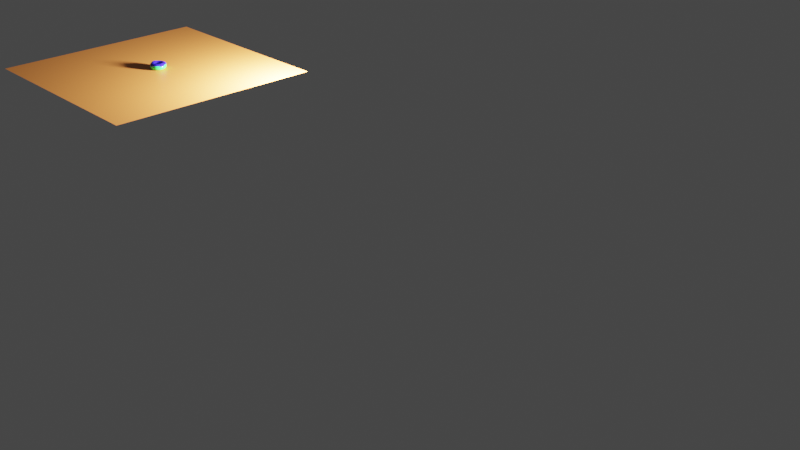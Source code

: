 # Source: donut1.blend  (saved by Blender 2.82.7; exported with 4.5.12 LTS)
import bpy
from mathutils import Matrix  # noqa: F401  (used for matrix-valued properties, if any)

bpy.ops.wm.read_factory_settings(use_empty=True)
scene = bpy.context.scene
scene.name = 'Scene'

# ---- collections
col_collection = bpy.data.collections.new('Collection'); scene.collection.children.link(col_collection)
col_archive = bpy.data.collections.new('archive'); scene.collection.children.link(col_archive)

# ---- materials (node trees are filled in below, after node groups)
mat_material_002 = bpy.data.materials.new('Material.002')
mat_material_002.use_transparent_shadow = False
mat_material_001 = bpy.data.materials.new('Material.001')
mat_material_001.use_transparent_shadow = False
mat_material_003 = bpy.data.materials.new('Material.003')
mat_material_003.use_transparent_shadow = False

# ---- material node trees
mat_material_002.use_nodes = True; mat_material_002.node_tree.nodes.clear()
_N = mat_material_002.node_tree.nodes; _L = mat_material_002.node_tree.links
n0 = _N.new('ShaderNodeOutputMaterial'); n0.name = 'Material Output'; n0.location = (300, 300)
n1 = _N.new('ShaderNodeBsdfPrincipled'); n1.name = 'Principled BSDF'; n1.location = (10, 300)
n1.distribution = 'GGX'
n1.subsurface_method = 'BURLEY'
n1.inputs[0].default_value = (0.03477, 0.8, 0.1058, 1.0)
n1.inputs[2].default_value = 0.2423
n1.inputs[3].default_value = 1.45
n1.inputs[27].default_value = (0.0, 0.0, 0.0, 1.0)
n1.inputs[28].default_value = 1.0
_L.new(n1.outputs[0], n0.inputs[0])
n0.is_active_output = True
mat_material_001.use_nodes = True; mat_material_001.node_tree.nodes.clear()
_N = mat_material_001.node_tree.nodes; _L = mat_material_001.node_tree.links
n0 = _N.new('ShaderNodeOutputMaterial'); n0.name = 'Material Output'; n0.location = (300, 300)
n1 = _N.new('ShaderNodeBsdfPrincipled'); n1.name = 'Principled BSDF'; n1.location = (10, 300)
n1.distribution = 'GGX'
n1.subsurface_method = 'BURLEY'
n1.inputs[2].default_value = 0.09794
n1.inputs[3].default_value = 1.45
n1.inputs[9].default_value = (10.7, 1.6, 0.2)
n1.inputs[13].default_value = 0.6959
n1.inputs[27].default_value = (0.0, 0.0, 0.0, 1.0)
n1.inputs[28].default_value = 1.0
n2 = _N.new('ShaderNodeRGB'); n2.name = 'RGB'; n2.location = (-190, 270)
n2.outputs[0].default_value = (0.02052, 0.01135, 0.5, 1.0)
n3 = _N.new('ShaderNodeTexSky'); n3.name = 'Sky Texture'; n3.location = (-190, 180)
n3.sky_type = 'HOSEK_WILKIE'
n3.sun_elevation = 1.571
_L.new(n1.outputs[0], n0.inputs[0])
_L.new(n2.outputs[0], n1.inputs[0])
n0.is_active_output = True
mat_material_003.use_nodes = True; mat_material_003.node_tree.nodes.clear()
_N = mat_material_003.node_tree.nodes; _L = mat_material_003.node_tree.links
n0 = _N.new('ShaderNodeOutputMaterial'); n0.name = 'Material Output'; n0.location = (300, 300)
n1 = _N.new('ShaderNodeBsdfPrincipled'); n1.name = 'Principled BSDF'; n1.location = (10, 300)
n1.distribution = 'GGX'
n1.subsurface_method = 'BURLEY'
n1.inputs[0].default_value = (0.8, 0.2517, 0.05331, 1.0)
n1.inputs[3].default_value = 1.45
n1.inputs[27].default_value = (0.0, 0.0, 0.0, 1.0)
n1.inputs[28].default_value = 1.0
n2 = _N.new('ShaderNodeTexBrick'); n2.name = 'Brick Texture'; n2.location = (-190, 180)
_L.new(n1.outputs[0], n0.inputs[0])
n0.is_active_output = True

# ---- world
world_world = bpy.data.worlds.new('World'); scene.world = world_world
world_world.use_nodes = True; world_world.node_tree.nodes.clear()
_N = world_world.node_tree.nodes; _L = world_world.node_tree.links
n0 = _N.new('ShaderNodeOutputWorld'); n0.name = 'World Output'; n0.location = (300, 300)
n1 = _N.new('ShaderNodeBackground'); n1.name = 'Background'; n1.location = (10, 300)
n1.inputs[0].default_value = (0.05088, 0.05088, 0.05088, 1.0)
_L.new(n1.outputs[0], n0.inputs[0])
n0.is_active_output = True
world_world.color = (0.05088, 0.05088, 0.05088)
world_world.use_sun_shadow = False
world_world.sun_shadow_jitter_overblur = 0.0

# ---- cameras
cam_camera = bpy.data.cameras.new('Camera')
cam_camera.clip_end = 100.0
cam_camera.ortho_scale = 7.314

# ---- lights
light_light = bpy.data.lights.new('Light', 'POINT')
light_light.transmission_factor = 0.0
light_light.energy = 1000.0
light_light.shadow_soft_size = 0.1
light_light.shadow_maximum_resolution = 0.006
light_light.use_absolute_resolution = True

# ---- meshes
me_torus_001 = bpy.data.meshes.new('Torus.001')
me_torus_001.from_pydata([(0.0563, -0.009103, 0.0192), (0.05089, -0.009139, 0.0357), (0.03511, -0.005229, 0.05032), (0.01949, -0.009239, 0.04587), (0.005498, -0.009264, 0.03565), (0.000196, -0.009254, 0.01914), (0.005609, -0.009216, 0.002639), (0.01967, -0.009166, -0.007551), (0.03701, -0.00912, -0.007535), (0.051, -0.009096, 0.002681), (0.05454, 0.007052, 0.0192), (0.04924, 0.005907, 0.0357), (0.03314, 0.005523, 0.04934), (0.01855, -0.0006755, 0.04587), (0.004879, -0.003598, 0.03566), (-0.0003021, -0.004696, 0.01914), (0.00499, -0.00355, 0.002644), (0.01873, -0.0005985, -0.007544), (0.03568, 0.003032, -0.007528), (0.04936, 0.005954, 0.002686), (0.05085, 0.02325, 0.0193), (0.0459, 0.02105, 0.0358), (0.03071, 0.01789, 0.04944), (0.01725, 0.008257, 0.04597), (0.003096, 0.001823, 0.03566), (-0.001736, -0.0003345, 0.01915), (0.003208, 0.001872, 0.002645), (0.01604, 0.007599, -0.007543), (0.03186, 0.01466, -0.007526), (0.04462, 0.02036, 0.002688), (0.04267, 0.03734, 0.01929), (0.03829, 0.03417, 0.03579), (0.02692, 0.02591, 0.04598), (0.01292, 0.01573, 0.04597), (0.001623, 0.007499, 0.03575), (-0.004043, 0.003639, 0.01914), (0.0003403, 0.006812, 0.002642), (0.0117, 0.01507, -0.007547), (0.02571, 0.02525, -0.007532), (0.037, 0.03348, 0.002681), (0.03175, 0.04943, 0.01926), (0.02812, 0.04543, 0.03577), (0.01871, 0.035, 0.04596), (0.007131, 0.02213, 0.04595), (-0.002205, 0.01174, 0.03574), (-0.005728, 0.007785, 0.01923), (-0.003487, 0.01105, 0.002632), (0.005917, 0.02148, -0.007562), (0.0175, 0.03435, -0.007554), (0.02684, 0.04474, 0.002654), (0.01858, 0.059, 0.01921), (0.01584, 0.05434, 0.03572), (0.008804, 0.0422, 0.04592), (0.0001457, 0.0272, 0.04592), (-0.006825, 0.01509, 0.03572), (-0.009444, 0.01048, 0.01922), (-0.008107, 0.0144, 0.002614), (-0.001068, 0.02655, -0.007588), (0.007591, 0.04154, -0.007591), (0.01456, 0.05365, 0.002608), (0.003713, 0.06562, 0.01914), (0.002001, 0.0605, 0.03565), (-0.002725, 0.04751, 0.04685), (-0.007732, 0.03071, 0.04589), (-0.01203, 0.01741, 0.0357), (-0.01364, 0.01235, 0.0192), (-0.01332, 0.01673, 0.002591), (-0.008946, 0.03006, -0.007624), (-0.003585, 0.04652, -0.007641), (0.0007183, 0.05982, 0.002545), (-0.01218, 0.069, 0.01906), (-0.01281, 0.06366, 0.03558), (-0.01432, 0.04972, 0.04581), (-0.01616, 0.03251, 0.04584), (-0.01761, 0.0186, 0.03567), (-0.01812, 0.01331, 0.01918), (-0.01889, 0.01791, 0.002562), (-0.01737, 0.03185, -0.007667), (-0.01554, 0.04906, -0.007702), (-0.01409, 0.06297, 0.00247), (-0.02842, 0.06901, 0.01897), (-0.02793, 0.06366, 0.03549), (-0.02653, 0.04972, 0.04574), (-0.02477, 0.03251, 0.04579), (-0.0233, 0.0186, 0.03564), (-0.0227, 0.01331, 0.01915), (-0.02458, 0.01792, 0.00253), (-0.02598, 0.03186, -0.007715), (-0.02775, 0.04907, -0.007771), (-0.02922, 0.06298, 0.002385), (-0.04429, 0.06563, 0.01887), (-0.04271, 0.06052, 0.0354), (-0.03847, 0.04719, 0.04566), (-0.03318, 0.03072, 0.04574), (-0.02886, 0.01742, 0.0356), (-0.02717, 0.01236, 0.01912), (-0.03015, 0.01673, 0.002495), (-0.03439, 0.03007, -0.007767), (-0.03968, 0.04653, -0.007844), (-0.044, 0.05983, 0.002294), (-0.0591, 0.05902, 0.01877), (-0.0565, 0.05436, 0.03531), (-0.04986, 0.04208, 0.045), (-0.04102, 0.02722, 0.04569), (-0.03405, 0.0151, 0.03557), (-0.03135, 0.01049, 0.01909), (-0.03534, 0.01441, 0.00246), (-0.04224, 0.02656, -0.00782), (-0.05082, 0.04156, -0.007918), (-0.05779, 0.05368, 0.002202), (-0.0722, 0.04947, 0.01868), (-0.0687, 0.04547, 0.03522), (-0.05971, 0.0349, 0.04492), (-0.04797, 0.02215, 0.04563), (-0.03865, 0.01175, 0.03553), (-0.03504, 0.007796, 0.01906), (-0.03993, 0.01106, 0.002425), (-0.04919, 0.0215, -0.007872), (-0.06067, 0.03437, -0.007991), (-0.06999, 0.04478, 0.002113), (-0.08302, 0.03739, 0.01859), (-0.07878, 0.03421, 0.03513), (-0.06784, 0.02581, 0.04485), (-0.0537, 0.01575, 0.04558), (-0.04244, 0.007515, 0.0355), (-0.03949, 0.003653, 0.01894), (-0.04372, 0.006828, 0.002392), (-0.05492, 0.01509, -0.00792), (-0.0688, 0.02529, -0.008058), (-0.08007, 0.03352, 0.002031), (-0.09247, 0.02257, 0.01841), (-0.08784, 0.02206, 0.03866), (-0.0739, 0.01523, 0.04479), (-0.05797, 0.008285, 0.04554), (-0.04666, 0.001842, 0.03537), (-0.04176, -0.0003195, 0.01892), (-0.04655, 0.00189, 0.002364), (-0.05919, 0.007627, -0.007963), (-0.07486, 0.0147, -0.008117), (-0.08758, 0.02041, 0.001958), (-0.09603, 0.007836, 0.01845), (-0.09246, 0.00765, 0.0386), (-0.07876, 0.002991, 0.04523), (-0.06355, 0.0003131, 0.04901), (-0.04839, -0.003581, 0.03535), (-0.04316, -0.004682, 0.0189), (-0.04829, -0.003533, 0.00234), (-0.06182, -0.0005725, -0.007998), (-0.07859, 0.003068, -0.008166), (-0.09219, 0.005999, 0.001898), (-0.09906, -0.009076, 0.0183), (-0.09537, -0.008153, 0.03846), (-0.08154, -0.008209, 0.0488), (-0.06441, -0.008262, 0.04898), (-0.04896, -0.009252, 0.03533), (-0.04366, -0.01071, 0.01692), (-0.04886, -0.009204, 0.002322), (-0.06268, -0.009147, -0.008025), (-0.07982, -0.009096, -0.008203), (-0.09371, -0.009069, 0.001853), (-0.0973, -0.02525, 0.01827), (-0.09373, -0.02322, 0.03843), (-0.08022, -0.02037, 0.04878), (-0.06348, -0.01684, 0.04896), (-0.04835, -0.01492, 0.03532), (-0.04312, -0.01381, 0.01887), (-0.04824, -0.01488, 0.00231), (-0.06175, -0.01772, -0.008042), (-0.07849, -0.02126, -0.008226), (-0.09207, -0.02414, 0.001825), (-0.09333, -0.03826, 0.01821), (-0.08855, -0.03613, 0.03476), (-0.0764, -0.032, 0.04879), (-0.06078, -0.02503, 0.04897), (-0.04656, -0.02034, 0.03532), (-0.04169, -0.01817, 0.01887), (-0.04646, -0.0203, 0.002309), (-0.05906, -0.02592, -0.008043), (-0.07467, -0.03289, -0.008223), (-0.08734, -0.03854, 0.001833), (-0.08515, -0.05233, 0.01826), (-0.08094, -0.04923, 0.03481), (-0.0698, -0.04109, 0.04515), (-0.05489, -0.03345, 0.04539), (-0.0437, -0.02527, 0.03533), (-0.03938, -0.02214, 0.01888), (-0.04359, -0.02523, 0.002324), (-0.05472, -0.03338, -0.008017), (-0.06853, -0.04346, -0.008187), (-0.07973, -0.05164, 0.001878), (-0.07424, -0.0644, 0.01832), (-0.07077, -0.06047, 0.03487), (-0.06159, -0.05016, 0.04519), (-0.05021, -0.0374, 0.04535), (-0.03987, -0.0295, 0.03536), (-0.0363, -0.02554, 0.0189), (-0.03976, -0.02946, 0.002347), (-0.04894, -0.03977, -0.007982), (-0.06032, -0.05254, -0.008139), (-0.06956, -0.06288, 0.001937), (-0.06106, -0.07394, 0.0184), (-0.05849, -0.06936, 0.03494), (-0.05168, -0.05734, 0.04525), (-0.04323, -0.04245, 0.0454), (-0.03525, -0.03285, 0.03539), (-0.03258, -0.02823, 0.01893), (-0.03514, -0.03281, 0.002375), (-0.04195, -0.04483, -0.00794), (-0.05041, -0.05971, -0.00808), (-0.05729, -0.07177, 0.002009), (-0.0462, -0.08054, 0.01848), (-0.04465, -0.07551, 0.03502), (-0.04051, -0.0623, 0.04532), (-0.03535, -0.04595, 0.04544), (-0.03004, -0.03516, 0.03542), (-0.02839, -0.03009, 0.01895), (-0.02993, -0.03512, 0.002407), (-0.03407, -0.04833, -0.007893), (-0.03923, -0.06468, -0.008013), (-0.04344, -0.07792, 0.00209), (-0.02998, -0.08213, 0.0186), (-0.02952, -0.07687, 0.03514), (-0.02823, -0.06305, 0.04542), (-0.02692, -0.04774, 0.0455), (-0.02561, -0.03537, 0.03342), (-0.02391, -0.03104, 0.01898), (-0.02436, -0.0363, 0.002442), (-0.02564, -0.05012, -0.007841), (-0.02728, -0.06722, -0.007942), (-0.02863, -0.08106, 0.002178), (-0.01374, -0.08213, 0.0187), (-0.0144, -0.07687, 0.03523), (-0.01606, -0.06451, 0.04354), (-0.01831, -0.04774, 0.04555), (-0.01992, -0.03536, 0.03346), (-0.01933, -0.03104, 0.01901), (-0.01866, -0.0363, 0.002478), (-0.01704, -0.05012, -0.007788), (-0.01506, -0.06721, -0.007868), (-0.0135, -0.08106, 0.00227), (0.002137, -0.07875, 0.0188), (0.000388, -0.07372, 0.03532), (-0.00413, -0.06197, 0.04361), (-0.009943, -0.04742, 0.04365), (-0.01321, -0.03516, 0.03553), (-0.01485, -0.03009, 0.01904), (-0.0131, -0.03512, 0.002513), (-0.008622, -0.04833, -0.007736), (-0.003129, -0.06467, -0.007794), (0.001281, -0.07791, 0.00236), (0.01695, -0.07214, 0.01889), (0.01418, -0.06756, 0.03541), (0.006687, -0.05879, 0.04366), (-0.002052, -0.04245, 0.04566), (-0.008017, -0.03285, 0.03556), (-0.01068, -0.02823, 0.01906), (-0.007909, -0.0328, 0.002546), (-0.000772, -0.04483, -0.007687), (0.008007, -0.05971, -0.007725), (0.01508, -0.07176, 0.002445), (0.02973, -0.06438, 0.01895), (0.02607, -0.06046, 0.03546), (0.01658, -0.05015, 0.04568), (0.00489, -0.03739, 0.0457), (-0.003426, -0.0295, 0.03559), (-0.006983, -0.02554, 0.01909), (-0.003317, -0.02946, 0.002576), (0.006172, -0.03977, -0.007643), (0.01786, -0.05253, -0.007663), (0.02728, -0.06286, 0.002522), (0.04055, -0.05231, 0.01902), (0.03614, -0.04922, 0.03553), (0.02471, -0.04107, 0.04573), (0.01173, -0.03344, 0.04581), (0.0003657, -0.02527, 0.03562), (-0.003933, -0.02213, 0.01911), (0.000475, -0.02522, 0.0026), (0.01191, -0.03337, -0.007605), (0.02599, -0.04345, -0.00761), (0.03735, -0.05162, 0.002587), (0.04861, -0.03825, 0.01907), (0.04365, -0.03612, 0.03558), (0.03188, -0.03295, 0.04585), (0.016, -0.02598, 0.04584), (0.003191, -0.02034, 0.03563), (-0.00166, -0.01817, 0.01912), (0.003301, -0.02029, 0.002619), (0.01618, -0.02591, -0.007577), (0.03205, -0.03288, -0.00757), (0.04486, -0.03852, 0.002637), (0.05467, -0.02525, 0.01918), (0.04937, -0.02418, 0.03569), (0.0356, -0.02133, 0.04588), (0.01863, -0.0178, 0.04586), (0.004927, -0.01493, 0.03565), (-0.0002633, -0.01381, 0.01913), (0.005038, -0.01488, 0.002631), (0.0188, -0.01773, -0.007559), (0.03578, -0.02126, -0.007545), (0.04948, -0.02414, 0.002669)], [], [(0, 10, 11, 1), (1, 11, 12, 2), (2, 12, 13, 3), (3, 13, 14, 4), (4, 14, 15, 5), (5, 15, 16, 6), (6, 16, 17, 7), (7, 17, 18, 8), (8, 18, 19, 9), (9, 19, 10, 0), (10, 20, 21, 11), (11, 21, 22, 12), (12, 22, 23, 13), (13, 23, 24, 14), (14, 24, 25, 15), (15, 25, 26, 16), (16, 26, 27, 17), (17, 27, 28, 18), (18, 28, 29, 19), (19, 29, 20, 10), (20, 30, 31, 21), (21, 31, 32, 22), (22, 32, 33, 23), (23, 33, 34, 24), (24, 34, 35, 25), (25, 35, 36, 26), (26, 36, 37, 27), (27, 37, 38, 28), (28, 38, 39, 29), (29, 39, 30, 20), (30, 40, 41, 31), (31, 41, 42, 32), (32, 42, 43, 33), (33, 43, 44, 34), (34, 44, 45, 35), (35, 45, 46, 36), (36, 46, 47, 37), (37, 47, 48, 38), (38, 48, 49, 39), (39, 49, 40, 30), (40, 50, 51, 41), (41, 51, 52, 42), (42, 52, 53, 43), (43, 53, 54, 44), (44, 54, 55, 45), (45, 55, 56, 46), (46, 56, 57, 47), (47, 57, 58, 48), (48, 58, 59, 49), (49, 59, 50, 40), (50, 60, 61, 51), (51, 61, 62, 52), (52, 62, 63, 53), (53, 63, 64, 54), (54, 64, 65, 55), (55, 65, 66, 56), (56, 66, 67, 57), (57, 67, 68, 58), (58, 68, 69, 59), (59, 69, 60, 50), (60, 70, 71, 61), (61, 71, 72, 62), (62, 72, 73, 63), (63, 73, 74, 64), (64, 74, 75, 65), (65, 75, 76, 66), (66, 76, 77, 67), (67, 77, 78, 68), (68, 78, 79, 69), (69, 79, 70, 60), (70, 80, 81, 71), (71, 81, 82, 72), (72, 82, 83, 73), (73, 83, 84, 74), (74, 84, 85, 75), (75, 85, 86, 76), (76, 86, 87, 77), (77, 87, 88, 78), (78, 88, 89, 79), (79, 89, 80, 70), (80, 90, 91, 81), (81, 91, 92, 82), (82, 92, 93, 83), (83, 93, 94, 84), (84, 94, 95, 85), (85, 95, 96, 86), (86, 96, 97, 87), (87, 97, 98, 88), (88, 98, 99, 89), (89, 99, 90, 80), (90, 100, 101, 91), (91, 101, 102, 92), (92, 102, 103, 93), (93, 103, 104, 94), (94, 104, 105, 95), (95, 105, 106, 96), (96, 106, 107, 97), (97, 107, 108, 98), (98, 108, 109, 99), (99, 109, 100, 90), (100, 110, 111, 101), (101, 111, 112, 102), (102, 112, 113, 103), (103, 113, 114, 104), (104, 114, 115, 105), (105, 115, 116, 106), (106, 116, 117, 107), (107, 117, 118, 108), (108, 118, 119, 109), (109, 119, 110, 100), (110, 120, 121, 111), (111, 121, 122, 112), (112, 122, 123, 113), (113, 123, 124, 114), (114, 124, 125, 115), (115, 125, 126, 116), (116, 126, 127, 117), (117, 127, 128, 118), (118, 128, 129, 119), (119, 129, 120, 110), (120, 130, 131, 121), (121, 131, 132, 122), (122, 132, 133, 123), (123, 133, 134, 124), (124, 134, 135, 125), (125, 135, 136, 126), (126, 136, 137, 127), (127, 137, 138, 128), (128, 138, 139, 129), (129, 139, 130, 120), (130, 140, 141, 131), (131, 141, 142, 132), (132, 142, 143, 133), (133, 143, 144, 134), (134, 144, 145, 135), (135, 145, 146, 136), (136, 146, 147, 137), (137, 147, 148, 138), (138, 148, 149, 139), (139, 149, 140, 130), (140, 150, 151, 141), (141, 151, 152, 142), (142, 152, 153, 143), (143, 153, 154, 144), (144, 154, 155, 145), (145, 155, 156, 146), (146, 156, 157, 147), (147, 157, 158, 148), (148, 158, 159, 149), (149, 159, 150, 140), (150, 160, 161, 151), (151, 161, 162, 152), (152, 162, 163, 153), (153, 163, 164, 154), (154, 164, 165, 155), (155, 165, 166, 156), (156, 166, 167, 157), (157, 167, 168, 158), (158, 168, 169, 159), (159, 169, 160, 150), (160, 170, 171, 161), (161, 171, 172, 162), (162, 172, 173, 163), (163, 173, 174, 164), (164, 174, 175, 165), (165, 175, 176, 166), (166, 176, 177, 167), (167, 177, 178, 168), (168, 178, 179, 169), (169, 179, 170, 160), (170, 180, 181, 171), (171, 181, 182, 172), (172, 182, 183, 173), (173, 183, 184, 174), (174, 184, 185, 175), (175, 185, 186, 176), (176, 186, 187, 177), (177, 187, 188, 178), (178, 188, 189, 179), (179, 189, 180, 170), (180, 190, 191, 181), (181, 191, 192, 182), (182, 192, 193, 183), (183, 193, 194, 184), (184, 194, 195, 185), (185, 195, 196, 186), (186, 196, 197, 187), (187, 197, 198, 188), (188, 198, 199, 189), (189, 199, 190, 180), (190, 200, 201, 191), (191, 201, 202, 192), (192, 202, 203, 193), (193, 203, 204, 194), (194, 204, 205, 195), (195, 205, 206, 196), (196, 206, 207, 197), (197, 207, 208, 198), (198, 208, 209, 199), (199, 209, 200, 190), (200, 210, 211, 201), (201, 211, 212, 202), (202, 212, 213, 203), (203, 213, 214, 204), (204, 214, 215, 205), (205, 215, 216, 206), (206, 216, 217, 207), (207, 217, 218, 208), (208, 218, 219, 209), (209, 219, 210, 200), (210, 220, 221, 211), (211, 221, 222, 212), (212, 222, 223, 213), (213, 223, 224, 214), (214, 224, 225, 215), (215, 225, 226, 216), (216, 226, 227, 217), (217, 227, 228, 218), (218, 228, 229, 219), (219, 229, 220, 210), (220, 230, 231, 221), (221, 231, 232, 222), (222, 232, 233, 223), (223, 233, 234, 224), (224, 234, 235, 225), (225, 235, 236, 226), (226, 236, 237, 227), (227, 237, 238, 228), (228, 238, 239, 229), (229, 239, 230, 220), (230, 240, 241, 231), (231, 241, 242, 232), (232, 242, 243, 233), (233, 243, 244, 234), (234, 244, 245, 235), (235, 245, 246, 236), (236, 246, 247, 237), (237, 247, 248, 238), (238, 248, 249, 239), (239, 249, 240, 230), (240, 250, 251, 241), (241, 251, 252, 242), (242, 252, 253, 243), (243, 253, 254, 244), (244, 254, 255, 245), (245, 255, 256, 246), (246, 256, 257, 247), (247, 257, 258, 248), (248, 258, 259, 249), (249, 259, 250, 240), (250, 260, 261, 251), (251, 261, 262, 252), (252, 262, 263, 253), (253, 263, 264, 254), (254, 264, 265, 255), (255, 265, 266, 256), (256, 266, 267, 257), (257, 267, 268, 258), (258, 268, 269, 259), (259, 269, 260, 250), (260, 270, 271, 261), (261, 271, 272, 262), (262, 272, 273, 263), (263, 273, 274, 264), (264, 274, 275, 265), (265, 275, 276, 266), (266, 276, 277, 267), (267, 277, 278, 268), (268, 278, 279, 269), (269, 279, 270, 260), (270, 280, 281, 271), (271, 281, 282, 272), (272, 282, 283, 273), (273, 283, 284, 274), (274, 284, 285, 275), (275, 285, 286, 276), (276, 286, 287, 277), (277, 287, 288, 278), (278, 288, 289, 279), (279, 289, 280, 270), (280, 290, 291, 281), (281, 291, 292, 282), (282, 292, 293, 283), (283, 293, 294, 284), (284, 294, 295, 285), (285, 295, 296, 286), (286, 296, 297, 287), (287, 297, 298, 288), (288, 298, 299, 289), (289, 299, 290, 280), (290, 0, 1, 291), (291, 1, 2, 292), (292, 2, 3, 293), (293, 3, 4, 294), (294, 4, 5, 295), (295, 5, 6, 296), (296, 6, 7, 297), (297, 7, 8, 298), (298, 8, 9, 299), (299, 9, 0, 290)])
me_torus_001.polygons.foreach_set('use_smooth', [True] * 300)
_uv = me_torus_001.uv_layers.new(name='UVMap')
_uv.uv.foreach_set('vector', [0.5, 0.6, 0.5333, 0.6, 0.5333, 0.7, 0.5, 0.7, 0.5, 0.7, 0.5333, 0.7, 0.5333, 0.8, 0.5, 0.8, 0.5, 0.8, 0.5333, 0.8, 0.5333, 0.9, 0.5, 0.9, 0.5, 0.9, 0.5333, 0.9, 0.5333, 1.0, 0.5, 1.0, 0.5, -1.11e-16, 0.5333, -1.11e-16, 0.5333, 0.1, 0.5, 0.1, 0.5, 0.1, 0.5333, 0.1, 0.5333, 0.2, 0.5, 0.2, 0.5, 0.2, 0.5333, 0.2, 0.5333, 0.3, 0.5, 0.3, 0.5, 0.3, 0.5333, 0.3, 0.5333, 0.4, 0.5, 0.4, 0.5, 0.4, 0.5333, 0.4, 0.5333, 0.5, 0.5, 0.5, 0.5, 0.5, 0.5333, 0.5, 0.5333, 0.6, 0.5, 0.6, 0.5333, 0.6, 0.5667, 0.6, 0.5667, 0.7, 0.5333, 0.7, 0.5333, 0.7, 0.5667, 0.7, 0.5667, 0.8, 0.5333, 0.8, 0.5333, 0.8, 0.5667, 0.8, 0.5667, 0.9, 0.5333, 0.9, 0.5333, 0.9, 0.5667, 0.9, 0.5667, 1.0, 0.5333, 1.0, 0.5333, -1.11e-16, 0.5667, -1.11e-16, 0.5667, 0.1, 0.5333, 0.1, 0.5333, 0.1, 0.5667, 0.1, 0.5667, 0.2, 0.5333, 0.2, 0.5333, 0.2, 0.5667, 0.2, 0.5667, 0.3, 0.5333, 0.3, 0.5333, 0.3, 0.5667, 0.3, 0.5667, 0.4, 0.5333, 0.4, 0.5333, 0.4, 0.5667, 0.4, 0.5667, 0.5, 0.5333, 0.5, 0.5333, 0.5, 0.5667, 0.5, 0.5667, 0.6, 0.5333, 0.6, 0.5667, 0.6, 0.6, 0.6, 0.6, 0.7, 0.5667, 0.7, 0.5667, 0.7, 0.6, 0.7, 0.6, 0.8, 0.5667, 0.8, 0.5667, 0.8, 0.6, 0.8, 0.6, 0.9, 0.5667, 0.9, 0.5667, 0.9, 0.6, 0.9, 0.6, 1.0, 0.5667, 1.0, 0.5667, -1.11e-16, 0.6, -1.11e-16, 0.6, 0.1, 0.5667, 0.1, 0.5667, 0.1, 0.6, 0.1, 0.6, 0.2, 0.5667, 0.2, 0.5667, 0.2, 0.6, 0.2, 0.6, 0.3, 0.5667, 0.3, 0.5667, 0.3, 0.6, 0.3, 0.6, 0.4, 0.5667, 0.4, 0.5667, 0.4, 0.6, 0.4, 0.6, 0.5, 0.5667, 0.5, 0.5667, 0.5, 0.6, 0.5, 0.6, 0.6, 0.5667, 0.6, 0.6, 0.6, 0.6333, 0.6, 0.6333, 0.7, 0.6, 0.7, 0.6, 0.7, 0.6333, 0.7, 0.6333, 0.8, 0.6, 0.8, 0.6, 0.8, 0.6333, 0.8, 0.6333, 0.9, 0.6, 0.9, 0.6, 0.9, 0.6333, 0.9, 0.6333, 1.0, 0.6, 1.0, 0.6, -1.11e-16, 0.6333, -1.11e-16, 0.6333, 0.1, 0.6, 0.1, 0.6, 0.1, 0.6333, 0.1, 0.6333, 0.2, 0.6, 0.2, 0.6, 0.2, 0.6333, 0.2, 0.6333, 0.3, 0.6, 0.3, 0.6, 0.3, 0.6333, 0.3, 0.6333, 0.4, 0.6, 0.4, 0.6, 0.4, 0.6333, 0.4, 0.6333, 0.5, 0.6, 0.5, 0.6, 0.5, 0.6333, 0.5, 0.6333, 0.6, 0.6, 0.6, 0.6333, 0.6, 0.6667, 0.6, 0.6667, 0.7, 0.6333, 0.7, 0.6333, 0.7, 0.6667, 0.7, 0.6667, 0.8, 0.6333, 0.8, 0.6333, 0.8, 0.6667, 0.8, 0.6667, 0.9, 0.6333, 0.9, 0.6333, 0.9, 0.6667, 0.9, 0.6667, 1.0, 0.6333, 1.0, 0.6333, -1.11e-16, 0.6667, -1.11e-16, 0.6667, 0.1, 0.6333, 0.1, 0.6333, 0.1, 0.6667, 0.1, 0.6667, 0.2, 0.6333, 0.2, 0.6333, 0.2, 0.6667, 0.2, 0.6667, 0.3, 0.6333, 0.3, 0.6333, 0.3, 0.6667, 0.3, 0.6667, 0.4, 0.6333, 0.4, 0.6333, 0.4, 0.6667, 0.4, 0.6667, 0.5, 0.6333, 0.5, 0.6333, 0.5, 0.6667, 0.5, 0.6667, 0.6, 0.6333, 0.6, 0.6667, 0.6, 0.7, 0.6, 0.7, 0.7, 0.6667, 0.7, 0.6667, 0.7, 0.7, 0.7, 0.7, 0.8, 0.6667, 0.8, 0.6667, 0.8, 0.7, 0.8, 0.7, 0.9, 0.6667, 0.9, 0.6667, 0.9, 0.7, 0.9, 0.7, 1.0, 0.6667, 1.0, 0.6667, -1.11e-16, 0.7, -1.11e-16, 0.7, 0.1, 0.6667, 0.1, 0.6667, 0.1, 0.7, 0.1, 0.7, 0.2, 0.6667, 0.2, 0.6667, 0.2, 0.7, 0.2, 0.7, 0.3, 0.6667, 0.3, 0.6667, 0.3, 0.7, 0.3, 0.7, 0.4, 0.6667, 0.4, 0.6667, 0.4, 0.7, 0.4, 0.7, 0.5, 0.6667, 0.5, 0.6667, 0.5, 0.7, 0.5, 0.7, 0.6, 0.6667, 0.6, 0.7, 0.6, 0.7333, 0.6, 0.7333, 0.7, 0.7, 0.7, 0.7, 0.7, 0.7333, 0.7, 0.7333, 0.8, 0.7, 0.8, 0.7, 0.8, 0.7333, 0.8, 0.7333, 0.9, 0.7, 0.9, 0.7, 0.9, 0.7333, 0.9, 0.7333, 1.0, 0.7, 1.0, 0.7, -1.11e-16, 0.7333, -1.11e-16, 0.7333, 0.1, 0.7, 0.1, 0.7, 0.1, 0.7333, 0.1, 0.7333, 0.2, 0.7, 0.2, 0.7, 0.2, 0.7333, 0.2, 0.7333, 0.3, 0.7, 0.3, 0.7, 0.3, 0.7333, 0.3, 0.7333, 0.4, 0.7, 0.4, 0.7, 0.4, 0.7333, 0.4, 0.7333, 0.5, 0.7, 0.5, 0.7, 0.5, 0.7333, 0.5, 0.7333, 0.6, 0.7, 0.6, 0.7333, 0.6, 0.7667, 0.6, 0.7667, 0.7, 0.7333, 0.7, 0.7333, 0.7, 0.7667, 0.7, 0.7667, 0.8, 0.7333, 0.8, 0.7333, 0.8, 0.7667, 0.8, 0.7667, 0.9, 0.7333, 0.9, 0.7333, 0.9, 0.7667, 0.9, 0.7667, 1.0, 0.7333, 1.0, 0.7333, -1.11e-16, 0.7667, -1.11e-16, 0.7667, 0.1, 0.7333, 0.1, 0.7333, 0.1, 0.7667, 0.1, 0.7667, 0.2, 0.7333, 0.2, 0.7333, 0.2, 0.7667, 0.2, 0.7667, 0.3, 0.7333, 0.3, 0.7333, 0.3, 0.7667, 0.3, 0.7667, 0.4, 0.7333, 0.4, 0.7333, 0.4, 0.7667, 0.4, 0.7667, 0.5, 0.7333, 0.5, 0.7333, 0.5, 0.7667, 0.5, 0.7667, 0.6, 0.7333, 0.6, 0.7667, 0.6, 0.8, 0.6, 0.8, 0.7, 0.7667, 0.7, 0.7667, 0.7, 0.8, 0.7, 0.8, 0.8, 0.7667, 0.8, 0.7667, 0.8, 0.8, 0.8, 0.8, 0.9, 0.7667, 0.9, 0.7667, 0.9, 0.8, 0.9, 0.8, 1.0, 0.7667, 1.0, 0.7667, -1.11e-16, 0.8, -1.11e-16, 0.8, 0.1, 0.7667, 0.1, 0.7667, 0.1, 0.8, 0.1, 0.8, 0.2, 0.7667, 0.2, 0.7667, 0.2, 0.8, 0.2, 0.8, 0.3, 0.7667, 0.3, 0.7667, 0.3, 0.8, 0.3, 0.8, 0.4, 0.7667, 0.4, 0.7667, 0.4, 0.8, 0.4, 0.8, 0.5, 0.7667, 0.5, 0.7667, 0.5, 0.8, 0.5, 0.8, 0.6, 0.7667, 0.6, 0.8, 0.6, 0.8333, 0.6, 0.8333, 0.7, 0.8, 0.7, 0.8, 0.7, 0.8333, 0.7, 0.8333, 0.8, 0.8, 0.8, 0.8, 0.8, 0.8333, 0.8, 0.8333, 0.9, 0.8, 0.9, 0.8, 0.9, 0.8333, 0.9, 0.8333, 1.0, 0.8, 1.0, 0.8, -1.11e-16, 0.8333, -1.11e-16, 0.8333, 0.1, 0.8, 0.1, 0.8, 0.1, 0.8333, 0.1, 0.8333, 0.2, 0.8, 0.2, 0.8, 0.2, 0.8333, 0.2, 0.8333, 0.3, 0.8, 0.3, 0.8, 0.3, 0.8333, 0.3, 0.8333, 0.4, 0.8, 0.4, 0.8, 0.4, 0.8333, 0.4, 0.8333, 0.5, 0.8, 0.5, 0.8, 0.5, 0.8333, 0.5, 0.8333, 0.6, 0.8, 0.6, 0.8333, 0.6, 0.8667, 0.6, 0.8667, 0.7, 0.8333, 0.7, 0.8333, 0.7, 0.8667, 0.7, 0.8667, 0.8, 0.8333, 0.8, 0.8333, 0.8, 0.8667, 0.8, 0.8667, 0.9, 0.8333, 0.9, 0.8333, 0.9, 0.8667, 0.9, 0.8667, 1.0, 0.8333, 1.0, 0.8333, -1.11e-16, 0.8667, -1.11e-16, 0.8667, 0.1, 0.8333, 0.1, 0.8333, 0.1, 0.8667, 0.1, 0.8667, 0.2, 0.8333, 0.2, 0.8333, 0.2, 0.8667, 0.2, 0.8667, 0.3, 0.8333, 0.3, 0.8333, 0.3, 0.8667, 0.3, 0.8667, 0.4, 0.8333, 0.4, 0.8333, 0.4, 0.8667, 0.4, 0.8667, 0.5, 0.8333, 0.5, 0.8333, 0.5, 0.8667, 0.5, 0.8667, 0.6, 0.8333, 0.6, 0.8667, 0.6, 0.9, 0.6, 0.9, 0.7, 0.8667, 0.7, 0.8667, 0.7, 0.9, 0.7, 0.9, 0.8, 0.8667, 0.8, 0.8667, 0.8, 0.9, 0.8, 0.9, 0.9, 0.8667, 0.9, 0.8667, 0.9, 0.9, 0.9, 0.9, 1.0, 0.8667, 1.0, 0.8667, -1.11e-16, 0.9, -1.11e-16, 0.9, 0.1, 0.8667, 0.1, 0.8667, 0.1, 0.9, 0.1, 0.9, 0.2, 0.8667, 0.2, 0.8667, 0.2, 0.9, 0.2, 0.9, 0.3, 0.8667, 0.3, 0.8667, 0.3, 0.9, 0.3, 0.9, 0.4, 0.8667, 0.4, 0.8667, 0.4, 0.9, 0.4, 0.9, 0.5, 0.8667, 0.5, 0.8667, 0.5, 0.9, 0.5, 0.9, 0.6, 0.8667, 0.6, 0.9, 0.6, 0.9333, 0.6, 0.9333, 0.7, 0.9, 0.7, 0.9, 0.7, 0.9333, 0.7, 0.9333, 0.8, 0.9, 0.8, 0.9, 0.8, 0.9333, 0.8, 0.9333, 0.9, 0.9, 0.9, 0.9, 0.9, 0.9333, 0.9, 0.9333, 1.0, 0.9, 1.0, 0.9, -1.11e-16, 0.9333, -1.11e-16, 0.9333, 0.1, 0.9, 0.1, 0.9, 0.1, 0.9333, 0.1, 0.9333, 0.2, 0.9, 0.2, 0.9, 0.2, 0.9333, 0.2, 0.9333, 0.3, 0.9, 0.3, 0.9, 0.3, 0.9333, 0.3, 0.9333, 0.4, 0.9, 0.4, 0.9, 0.4, 0.9333, 0.4, 0.9333, 0.5, 0.9, 0.5, 0.9, 0.5, 0.9333, 0.5, 0.9333, 0.6, 0.9, 0.6, 0.9333, 0.6, 0.9667, 0.6, 0.9667, 0.7, 0.9333, 0.7, 0.9333, 0.7, 0.9667, 0.7, 0.9667, 0.8, 0.9333, 0.8, 0.9333, 0.8, 0.9667, 0.8, 0.9667, 0.9, 0.9333, 0.9, 0.9333, 0.9, 0.9667, 0.9, 0.9667, 1.0, 0.9333, 1.0, 0.9333, -1.11e-16, 0.9667, -1.11e-16, 0.9667, 0.1, 0.9333, 0.1, 0.9333, 0.1, 0.9667, 0.1, 0.9667, 0.2, 0.9333, 0.2, 0.9333, 0.2, 0.9667, 0.2, 0.9667, 0.3, 0.9333, 0.3, 0.9333, 0.3, 0.9667, 0.3, 0.9667, 0.4, 0.9333, 0.4, 0.9333, 0.4, 0.9667, 0.4, 0.9667, 0.5, 0.9333, 0.5, 0.9333, 0.5, 0.9667, 0.5, 0.9667, 0.6, 0.9333, 0.6, 0.9667, 0.6, 1.0, 0.6, 1.0, 0.7, 0.9667, 0.7, 0.9667, 0.7, 1.0, 0.7, 1.0, 0.8, 0.9667, 0.8, 0.9667, 0.8, 1.0, 0.8, 1.0, 0.9, 0.9667, 0.9, 0.9667, 0.9, 1.0, 0.9, 1.0, 1.0, 0.9667, 1.0, 0.9667, -1.11e-16, 1.0, -1.11e-16, 1.0, 0.1, 0.9667, 0.1, 0.9667, 0.1, 1.0, 0.1, 1.0, 0.2, 0.9667, 0.2, 0.9667, 0.2, 1.0, 0.2, 1.0, 0.3, 0.9667, 0.3, 0.9667, 0.3, 1.0, 0.3, 1.0, 0.4, 0.9667, 0.4, 0.9667, 0.4, 1.0, 0.4, 1.0, 0.5, 0.9667, 0.5, 0.9667, 0.5, 1.0, 0.5, 1.0, 0.6, 0.9667, 0.6, -1.11e-16, 0.6, 0.03333, 0.6, 0.03333, 0.7, -1.11e-16, 0.7, -1.11e-16, 0.7, 0.03333, 0.7, 0.03333, 0.8, -1.11e-16, 0.8, -1.11e-16, 0.8, 0.03333, 0.8, 0.03333, 0.9, -1.11e-16, 0.9, -1.11e-16, 0.9, 0.03333, 0.9, 0.03333, 1.0, -1.11e-16, 1.0, -1.11e-16, -1.11e-16, 0.03333, -1.11e-16, 0.03333, 0.1, -1.11e-16, 0.1, -1.11e-16, 0.1, 0.03333, 0.1, 0.03333, 0.2, -1.11e-16, 0.2, -1.11e-16, 0.2, 0.03333, 0.2, 0.03333, 0.3, -1.11e-16, 0.3, -1.11e-16, 0.3, 0.03333, 0.3, 0.03333, 0.4, -1.11e-16, 0.4, -1.11e-16, 0.4, 0.03333, 0.4, 0.03333, 0.5, -1.11e-16, 0.5, -1.11e-16, 0.5, 0.03333, 0.5, 0.03333, 0.6, -1.11e-16, 0.6, 0.03333, 0.6, 0.06667, 0.6, 0.06667, 0.7, 0.03333, 0.7, 0.03333, 0.7, 0.06667, 0.7, 0.06667, 0.8, 0.03333, 0.8, 0.03333, 0.8, 0.06667, 0.8, 0.06667, 0.9, 0.03333, 0.9, 0.03333, 0.9, 0.06667, 0.9, 0.06667, 1.0, 0.03333, 1.0, 0.03333, -1.11e-16, 0.06667, -1.11e-16, 0.06667, 0.1, 0.03333, 0.1, 0.03333, 0.1, 0.06667, 0.1, 0.06667, 0.2, 0.03333, 0.2, 0.03333, 0.2, 0.06667, 0.2, 0.06667, 0.3, 0.03333, 0.3, 0.03333, 0.3, 0.06667, 0.3, 0.06667, 0.4, 0.03333, 0.4, 0.03333, 0.4, 0.06667, 0.4, 0.06667, 0.5, 0.03333, 0.5, 0.03333, 0.5, 0.06667, 0.5, 0.06667, 0.6, 0.03333, 0.6, 0.06667, 0.6, 0.1, 0.6, 0.1, 0.7, 0.06667, 0.7, 0.06667, 0.7, 0.1, 0.7, 0.1, 0.8, 0.06667, 0.8, 0.06667, 0.8, 0.1, 0.8, 0.1, 0.9, 0.06667, 0.9, 0.06667, 0.9, 0.1, 0.9, 0.1, 1.0, 0.06667, 1.0, 0.06667, -1.11e-16, 0.1, -1.11e-16, 0.1, 0.1, 0.06667, 0.1, 0.06667, 0.1, 0.1, 0.1, 0.1, 0.2, 0.06667, 0.2, 0.06667, 0.2, 0.1, 0.2, 0.1, 0.3, 0.06667, 0.3, 0.06667, 0.3, 0.1, 0.3, 0.1, 0.4, 0.06667, 0.4, 0.06667, 0.4, 0.1, 0.4, 0.1, 0.5, 0.06667, 0.5, 0.06667, 0.5, 0.1, 0.5, 0.1, 0.6, 0.06667, 0.6, 0.1, 0.6, 0.1333, 0.6, 0.1333, 0.7, 0.1, 0.7, 0.1, 0.7, 0.1333, 0.7, 0.1333, 0.8, 0.1, 0.8, 0.1, 0.8, 0.1333, 0.8, 0.1333, 0.9, 0.1, 0.9, 0.1, 0.9, 0.1333, 0.9, 0.1333, 1.0, 0.1, 1.0, 0.1, -1.11e-16, 0.1333, -1.11e-16, 0.1333, 0.1, 0.1, 0.1, 0.1, 0.1, 0.1333, 0.1, 0.1333, 0.2, 0.1, 0.2, 0.1, 0.2, 0.1333, 0.2, 0.1333, 0.3, 0.1, 0.3, 0.1, 0.3, 0.1333, 0.3, 0.1333, 0.4, 0.1, 0.4, 0.1, 0.4, 0.1333, 0.4, 0.1333, 0.5, 0.1, 0.5, 0.1, 0.5, 0.1333, 0.5, 0.1333, 0.6, 0.1, 0.6, 0.1333, 0.6, 0.1667, 0.6, 0.1667, 0.7, 0.1333, 0.7, 0.1333, 0.7, 0.1667, 0.7, 0.1667, 0.8, 0.1333, 0.8, 0.1333, 0.8, 0.1667, 0.8, 0.1667, 0.9, 0.1333, 0.9, 0.1333, 0.9, 0.1667, 0.9, 0.1667, 1.0, 0.1333, 1.0, 0.1333, -1.11e-16, 0.1667, -1.11e-16, 0.1667, 0.1, 0.1333, 0.1, 0.1333, 0.1, 0.1667, 0.1, 0.1667, 0.2, 0.1333, 0.2, 0.1333, 0.2, 0.1667, 0.2, 0.1667, 0.3, 0.1333, 0.3, 0.1333, 0.3, 0.1667, 0.3, 0.1667, 0.4, 0.1333, 0.4, 0.1333, 0.4, 0.1667, 0.4, 0.1667, 0.5, 0.1333, 0.5, 0.1333, 0.5, 0.1667, 0.5, 0.1667, 0.6, 0.1333, 0.6, 0.1667, 0.6, 0.2, 0.6, 0.2, 0.7, 0.1667, 0.7, 0.1667, 0.7, 0.2, 0.7, 0.2, 0.8, 0.1667, 0.8, 0.1667, 0.8, 0.2, 0.8, 0.2, 0.9, 0.1667, 0.9, 0.1667, 0.9, 0.2, 0.9, 0.2, 1.0, 0.1667, 1.0, 0.1667, -1.11e-16, 0.2, -1.11e-16, 0.2, 0.1, 0.1667, 0.1, 0.1667, 0.1, 0.2, 0.1, 0.2, 0.2, 0.1667, 0.2, 0.1667, 0.2, 0.2, 0.2, 0.2, 0.3, 0.1667, 0.3, 0.1667, 0.3, 0.2, 0.3, 0.2, 0.4, 0.1667, 0.4, 0.1667, 0.4, 0.2, 0.4, 0.2, 0.5, 0.1667, 0.5, 0.1667, 0.5, 0.2, 0.5, 0.2, 0.6, 0.1667, 0.6, 0.2, 0.6, 0.2333, 0.6, 0.2333, 0.7, 0.2, 0.7, 0.2, 0.7, 0.2333, 0.7, 0.2333, 0.8, 0.2, 0.8, 0.2, 0.8, 0.2333, 0.8, 0.2333, 0.9, 0.2, 0.9, 0.2, 0.9, 0.2333, 0.9, 0.2333, 1.0, 0.2, 1.0, 0.2, -1.11e-16, 0.2333, -1.11e-16, 0.2333, 0.1, 0.2, 0.1, 0.2, 0.1, 0.2333, 0.1, 0.2333, 0.2, 0.2, 0.2, 0.2, 0.2, 0.2333, 0.2, 0.2333, 0.3, 0.2, 0.3, 0.2, 0.3, 0.2333, 0.3, 0.2333, 0.4, 0.2, 0.4, 0.2, 0.4, 0.2333, 0.4, 0.2333, 0.5, 0.2, 0.5, 0.2, 0.5, 0.2333, 0.5, 0.2333, 0.6, 0.2, 0.6, 0.2333, 0.6, 0.2667, 0.6, 0.2667, 0.7, 0.2333, 0.7, 0.2333, 0.7, 0.2667, 0.7, 0.2667, 0.8, 0.2333, 0.8, 0.2333, 0.8, 0.2667, 0.8, 0.2667, 0.9, 0.2333, 0.9, 0.2333, 0.9, 0.2667, 0.9, 0.2667, 1.0, 0.2333, 1.0, 0.2333, -1.11e-16, 0.2667, -1.11e-16, 0.2667, 0.1, 0.2333, 0.1, 0.2333, 0.1, 0.2667, 0.1, 0.2667, 0.2, 0.2333, 0.2, 0.2333, 0.2, 0.2667, 0.2, 0.2667, 0.3, 0.2333, 0.3, 0.2333, 0.3, 0.2667, 0.3, 0.2667, 0.4, 0.2333, 0.4, 0.2333, 0.4, 0.2667, 0.4, 0.2667, 0.5, 0.2333, 0.5, 0.2333, 0.5, 0.2667, 0.5, 0.2667, 0.6, 0.2333, 0.6, 0.2667, 0.6, 0.3, 0.6, 0.3, 0.7, 0.2667, 0.7, 0.2667, 0.7, 0.3, 0.7, 0.3, 0.8, 0.2667, 0.8, 0.2667, 0.8, 0.3, 0.8, 0.3, 0.9, 0.2667, 0.9, 0.2667, 0.9, 0.3, 0.9, 0.3, 1.0, 0.2667, 1.0, 0.2667, -1.11e-16, 0.3, -1.11e-16, 0.3, 0.1, 0.2667, 0.1, 0.2667, 0.1, 0.3, 0.1, 0.3, 0.2, 0.2667, 0.2, 0.2667, 0.2, 0.3, 0.2, 0.3, 0.3, 0.2667, 0.3, 0.2667, 0.3, 0.3, 0.3, 0.3, 0.4, 0.2667, 0.4, 0.2667, 0.4, 0.3, 0.4, 0.3, 0.5, 0.2667, 0.5, 0.2667, 0.5, 0.3, 0.5, 0.3, 0.6, 0.2667, 0.6, 0.3, 0.6, 0.3333, 0.6, 0.3333, 0.7, 0.3, 0.7, 0.3, 0.7, 0.3333, 0.7, 0.3333, 0.8, 0.3, 0.8, 0.3, 0.8, 0.3333, 0.8, 0.3333, 0.9, 0.3, 0.9, 0.3, 0.9, 0.3333, 0.9, 0.3333, 1.0, 0.3, 1.0, 0.3, -1.11e-16, 0.3333, -1.11e-16, 0.3333, 0.1, 0.3, 0.1, 0.3, 0.1, 0.3333, 0.1, 0.3333, 0.2, 0.3, 0.2, 0.3, 0.2, 0.3333, 0.2, 0.3333, 0.3, 0.3, 0.3, 0.3, 0.3, 0.3333, 0.3, 0.3333, 0.4, 0.3, 0.4, 0.3, 0.4, 0.3333, 0.4, 0.3333, 0.5, 0.3, 0.5, 0.3, 0.5, 0.3333, 0.5, 0.3333, 0.6, 0.3, 0.6, 0.3333, 0.6, 0.3667, 0.6, 0.3667, 0.7, 0.3333, 0.7, 0.3333, 0.7, 0.3667, 0.7, 0.3667, 0.8, 0.3333, 0.8, 0.3333, 0.8, 0.3667, 0.8, 0.3667, 0.9, 0.3333, 0.9, 0.3333, 0.9, 0.3667, 0.9, 0.3667, 1.0, 0.3333, 1.0, 0.3333, -1.11e-16, 0.3667, -1.11e-16, 0.3667, 0.1, 0.3333, 0.1, 0.3333, 0.1, 0.3667, 0.1, 0.3667, 0.2, 0.3333, 0.2, 0.3333, 0.2, 0.3667, 0.2, 0.3667, 0.3, 0.3333, 0.3, 0.3333, 0.3, 0.3667, 0.3, 0.3667, 0.4, 0.3333, 0.4, 0.3333, 0.4, 0.3667, 0.4, 0.3667, 0.5, 0.3333, 0.5, 0.3333, 0.5, 0.3667, 0.5, 0.3667, 0.6, 0.3333, 0.6, 0.3667, 0.6, 0.4, 0.6, 0.4, 0.7, 0.3667, 0.7, 0.3667, 0.7, 0.4, 0.7, 0.4, 0.8, 0.3667, 0.8, 0.3667, 0.8, 0.4, 0.8, 0.4, 0.9, 0.3667, 0.9, 0.3667, 0.9, 0.4, 0.9, 0.4, 1.0, 0.3667, 1.0, 0.3667, -1.11e-16, 0.4, -1.11e-16, 0.4, 0.1, 0.3667, 0.1, 0.3667, 0.1, 0.4, 0.1, 0.4, 0.2, 0.3667, 0.2, 0.3667, 0.2, 0.4, 0.2, 0.4, 0.3, 0.3667, 0.3, 0.3667, 0.3, 0.4, 0.3, 0.4, 0.4, 0.3667, 0.4, 0.3667, 0.4, 0.4, 0.4, 0.4, 0.5, 0.3667, 0.5, 0.3667, 0.5, 0.4, 0.5, 0.4, 0.6, 0.3667, 0.6, 0.4, 0.6, 0.4333, 0.6, 0.4333, 0.7, 0.4, 0.7, 0.4, 0.7, 0.4333, 0.7, 0.4333, 0.8, 0.4, 0.8, 0.4, 0.8, 0.4333, 0.8, 0.4333, 0.9, 0.4, 0.9, 0.4, 0.9, 0.4333, 0.9, 0.4333, 1.0, 0.4, 1.0, 0.4, -1.11e-16, 0.4333, -1.11e-16, 0.4333, 0.1, 0.4, 0.1, 0.4, 0.1, 0.4333, 0.1, 0.4333, 0.2, 0.4, 0.2, 0.4, 0.2, 0.4333, 0.2, 0.4333, 0.3, 0.4, 0.3, 0.4, 0.3, 0.4333, 0.3, 0.4333, 0.4, 0.4, 0.4, 0.4, 0.4, 0.4333, 0.4, 0.4333, 0.5, 0.4, 0.5, 0.4, 0.5, 0.4333, 0.5, 0.4333, 0.6, 0.4, 0.6, 0.4333, 0.6, 0.4667, 0.6, 0.4667, 0.7, 0.4333, 0.7, 0.4333, 0.7, 0.4667, 0.7, 0.4667, 0.8, 0.4333, 0.8, 0.4333, 0.8, 0.4667, 0.8, 0.4667, 0.9, 0.4333, 0.9, 0.4333, 0.9, 0.4667, 0.9, 0.4667, 1.0, 0.4333, 1.0, 0.4333, -1.11e-16, 0.4667, -1.11e-16, 0.4667, 0.1, 0.4333, 0.1, 0.4333, 0.1, 0.4667, 0.1, 0.4667, 0.2, 0.4333, 0.2, 0.4333, 0.2, 0.4667, 0.2, 0.4667, 0.3, 0.4333, 0.3, 0.4333, 0.3, 0.4667, 0.3, 0.4667, 0.4, 0.4333, 0.4, 0.4333, 0.4, 0.4667, 0.4, 0.4667, 0.5, 0.4333, 0.5, 0.4333, 0.5, 0.4667, 0.5, 0.4667, 0.6, 0.4333, 0.6, 0.4667, 0.6, 0.5, 0.6, 0.5, 0.7, 0.4667, 0.7, 0.4667, 0.7, 0.5, 0.7, 0.5, 0.8, 0.4667, 0.8, 0.4667, 0.8, 0.5, 0.8, 0.5, 0.9, 0.4667, 0.9, 0.4667, 0.9, 0.5, 0.9, 0.5, 1.0, 0.4667, 1.0, 0.4667, -1.11e-16, 0.5, -1.11e-16, 0.5, 0.1, 0.4667, 0.1, 0.4667, 0.1, 0.5, 0.1, 0.5, 0.2, 0.4667, 0.2, 0.4667, 0.2, 0.5, 0.2, 0.5, 0.3, 0.4667, 0.3, 0.4667, 0.3, 0.5, 0.3, 0.5, 0.4, 0.4667, 0.4, 0.4667, 0.4, 0.5, 0.4, 0.5, 0.5, 0.4667, 0.5, 0.4667, 0.5, 0.5, 0.5, 0.5, 0.6, 0.4667, 0.6])
me_torus_001.materials.append(mat_material_002)
me_torus_001.use_remesh_fix_poles = True
me_torus_001.use_remesh_preserve_attributes = False
me_torus_001.use_mirror_vertex_groups = False
me_torus_001.update()
me_torus_002 = bpy.data.meshes.new('Torus.002')
me_torus_002.from_pydata([(0.05328, -0.01115, 0.02273), (0.03511, -0.005229, 0.05032), (0.01949, -0.009239, 0.04587), (0.005498, -0.009264, 0.03565), (0.05039, 0.006724, 0.02878), (0.03314, 0.005523, 0.04934), (0.01855, -0.0006755, 0.04587), (0.004879, -0.003598, 0.03566), (0.0459, 0.02105, 0.0358), (0.03071, 0.01789, 0.04944), (0.01725, 0.008257, 0.04597), (0.003096, 0.001823, 0.03566), (0.03829, 0.03417, 0.03579), (0.02692, 0.02591, 0.04598), (0.01292, 0.01573, 0.04597), (0.001623, 0.007499, 0.03575), (0.02812, 0.04543, 0.03577), (0.01871, 0.035, 0.04596), (0.007131, 0.02213, 0.04595), (-0.002205, 0.01174, 0.03574), (0.01584, 0.05434, 0.03572), (0.008804, 0.0422, 0.04592), (0.0001457, 0.0272, 0.04592), (-0.006825, 0.01509, 0.03572), (0.005682, 0.05939, 0.03022), (-0.002725, 0.04751, 0.04685), (-0.007732, 0.03071, 0.04589), (-0.01203, 0.01741, 0.0357), (-0.01066, 0.06528, 0.02568), (-0.01432, 0.04972, 0.04581), (-0.01616, 0.03251, 0.04584), (-0.01761, 0.0186, 0.03567), (-0.03036, 0.06479, 0.02754), (-0.02653, 0.04972, 0.04574), (-0.02477, 0.03251, 0.04579), (-0.0233, 0.0186, 0.03564), (-0.0492, 0.05917, 0.02826), (-0.03847, 0.04719, 0.04566), (-0.03318, 0.03072, 0.04574), (-0.02886, 0.01742, 0.0356), (-0.0565, 0.05436, 0.03531), (-0.04986, 0.04208, 0.045), (-0.04102, 0.02722, 0.04569), (-0.03405, 0.0151, 0.03557), (-0.06775, 0.04498, 0.03217), (-0.05971, 0.0349, 0.04492), (-0.04797, 0.02215, 0.04563), (-0.03865, 0.01175, 0.03553), (-0.07647, 0.03769, 0.02982), (-0.06784, 0.02581, 0.04485), (-0.0537, 0.01575, 0.04558), (-0.04244, 0.007515, 0.0355), (-0.08891, 0.02233, 0.02648), (-0.0739, 0.01523, 0.04479), (-0.05797, 0.008285, 0.04554), (-0.04666, 0.001842, 0.03537), (-0.09469, 0.002956, 0.02682), (-0.07876, 0.002991, 0.04523), (-0.06355, 0.0003131, 0.04901), (-0.04839, -0.003581, 0.03535), (-0.0939, -0.01056, 0.03393), (-0.08154, -0.008209, 0.0488), (-0.06441, -0.008262, 0.04898), (-0.04896, -0.009252, 0.03533), (-0.09373, -0.02322, 0.03843), (-0.08022, -0.02037, 0.04878), (-0.06348, -0.01684, 0.04896), (-0.04835, -0.01492, 0.03532), (-0.08855, -0.03613, 0.03476), (-0.0764, -0.032, 0.04879), (-0.06078, -0.02503, 0.04897), (-0.04656, -0.02034, 0.03532), (-0.08358, -0.04833, 0.02627), (-0.0698, -0.04109, 0.04515), (-0.05489, -0.03345, 0.04539), (-0.0437, -0.02527, 0.03533), (-0.07065, -0.06246, 0.02695), (-0.06159, -0.05016, 0.04519), (-0.05021, -0.0374, 0.04535), (-0.03987, -0.0295, 0.03536), (-0.05849, -0.06936, 0.03494), (-0.05168, -0.05734, 0.04525), (-0.04323, -0.04245, 0.0454), (-0.03525, -0.03285, 0.03539), (-0.04465, -0.07551, 0.03502), (-0.04051, -0.0623, 0.04532), (-0.03535, -0.04595, 0.04544), (-0.03004, -0.03516, 0.03542), (-0.03156, -0.07971, 0.02256), (-0.02823, -0.06305, 0.04542), (-0.02692, -0.04774, 0.0455), (-0.02561, -0.03537, 0.03342), (-0.01405, -0.08039, 0.01933), (-0.01606, -0.06451, 0.04354), (-0.01831, -0.04774, 0.04555), (-0.01992, -0.03536, 0.03346), (-0.0006792, -0.07406, 0.03046), (-0.00413, -0.06197, 0.04361), (-0.009943, -0.04742, 0.04365), (-0.01321, -0.03516, 0.03553), (0.01315, -0.06758, 0.03554), (0.006687, -0.05879, 0.04366), (-0.002052, -0.04245, 0.04566), (-0.008017, -0.03285, 0.03556), (0.02607, -0.06046, 0.03546), (0.01658, -0.05015, 0.04568), (0.00489, -0.03739, 0.0457), (-0.003426, -0.0295, 0.03559), (0.03614, -0.04922, 0.03553), (0.02471, -0.04107, 0.04573), (0.01173, -0.03344, 0.04581), (0.0003657, -0.02527, 0.03562), (0.04365, -0.03612, 0.03558), (0.03188, -0.03295, 0.04585), (0.016, -0.02598, 0.04584), (0.003191, -0.02034, 0.03563), (0.04833, -0.0297, 0.02849), (0.0356, -0.02133, 0.04588), (0.01863, -0.0178, 0.04586), (0.004927, -0.01493, 0.03565), (0.05338, -0.0009214, 0.01845), (0.04379, -0.00734, 0.0439), (0.04201, 0.005814, 0.0435), (0.03415, 0.0001632, 0.04995), (0.02698, -0.007424, 0.04941), (0.02558, 0.002312, 0.04894), (0.01902, -0.004957, 0.04587), (0.0122, -0.009279, 0.04117), (0.01147, -0.002175, 0.0411), (0.005227, -0.006427, 0.0356), (0.04704, 0.01456, 0.03205), (0.03899, 0.01977, 0.04345), (0.03197, 0.01171, 0.04957), (0.02372, 0.01296, 0.04905), (0.01791, 0.003793, 0.0459), (0.009883, 0.004958, 0.04127), (0.004023, -0.0008759, 0.0356), (0.04228, 0.02772, 0.03607), (0.0329, 0.03032, 0.04144), (0.02882, 0.02194, 0.0478), (0.01985, 0.02091, 0.04743), (0.01511, 0.01201, 0.04589), (0.006931, 0.01143, 0.04138), (0.002417, 0.004677, 0.03562), (0.03327, 0.03986, 0.03591), (0.02367, 0.0405, 0.04138), (0.02282, 0.03046, 0.04597), (0.01292, 0.02857, 0.04733), (0.01006, 0.01896, 0.04582), (0.002173, 0.01662, 0.04144), (-0.0002437, 0.009661, 0.03566), (0.02205, 0.04999, 0.03591), (0.01253, 0.0486, 0.04136), (0.01377, 0.03862, 0.04601), (0.004492, 0.03469, 0.04732), (0.003652, 0.02469, 0.04586), (-0.003544, 0.02078, 0.0414), (-0.004484, 0.01346, 0.03566), (0.01069, 0.05645, 0.03172), (-0.0002185, 0.05444, 0.04182), (0.003068, 0.04489, 0.04652), (-0.005257, 0.03904, 0.04779), (-0.003787, 0.02897, 0.04586), (-0.01001, 0.02368, 0.04135), (-0.009409, 0.0163, 0.03564), (-0.00268, 0.06312, 0.02808), (-0.01354, 0.05708, 0.04123), (-0.008528, 0.04866, 0.04645), (-0.01528, 0.04112, 0.04722), (-0.01194, 0.03163, 0.04582), (-0.01694, 0.02514, 0.04134), (-0.01481, 0.01806, 0.03562), (-0.02246, 0.06671, 0.02009), (-0.02728, 0.05707, 0.04113), (-0.02043, 0.04975, 0.04584), (-0.02566, 0.04112, 0.04714), (-0.02046, 0.03253, 0.04574), (-0.02399, 0.02513, 0.04131), (-0.02045, 0.01865, 0.03558), (-0.04349, 0.06271, 0.02305), (-0.04071, 0.05421, 0.04104), (-0.03251, 0.04849, 0.04582), (-0.03585, 0.03895, 0.04706), (-0.02897, 0.03163, 0.04571), (-0.0309, 0.02365, 0.04127), (-0.02609, 0.01806, 0.03555), (-0.04966, 0.05756, 0.03554), (-0.05335, 0.04851, 0.04063), (-0.04418, 0.04467, 0.04543), (-0.04549, 0.03469, 0.04669), (-0.03711, 0.02899, 0.04565), (-0.03733, 0.02077, 0.04124), (-0.03148, 0.01631, 0.03551), (-0.06268, 0.05001, 0.03544), (-0.06442, 0.04042, 0.04054), (-0.0548, 0.03852, 0.04504), (-0.05388, 0.02856, 0.04662), (-0.04451, 0.0247, 0.04559), (-0.04301, 0.01661, 0.04121), (-0.03638, 0.01347, 0.03548), (-0.0724, 0.04241, 0.02933), (-0.07354, 0.03021, 0.04042), (-0.06378, 0.03037, 0.04492), (-0.06081, 0.02082, 0.04651), (-0.05084, 0.01896, 0.04556), (-0.0477, 0.01135, 0.04117), (-0.04057, 0.009663, 0.03545), (-0.0825, 0.03103, 0.02894), (-0.08097, 0.01872, 0.04204), (-0.07088, 0.02052, 0.04484), (-0.06595, 0.01186, 0.04645), (-0.05587, 0.01204, 0.04543), (-0.05188, 0.004892, 0.04105), (-0.04462, 0.004732, 0.03532), (-0.09272, 0.01354, 0.02195), (-0.08572, 0.00538, 0.04218), (-0.07634, 0.009111, 0.04505), (-0.07138, 0.001848, 0.04816), (-0.06083, 0.004303, 0.04717), (-0.0551, -0.001635, 0.04314), (-0.04759, -0.0008485, 0.03528), (-0.09488, -0.004057, 0.03022), (-0.08877, -0.008132, 0.04405), (-0.08021, -0.002542, 0.04718), (-0.07299, -0.008135, 0.05029), (-0.06398, -0.003974, 0.04903), (-0.05597, -0.008716, 0.04297), (-0.04873, -0.006411, 0.03528), (-0.09485, -0.01572, 0.03885), (-0.08737, -0.02192, 0.04416), (-0.08098, -0.0143, 0.04907), (-0.07186, -0.01864, 0.0504), (-0.06395, -0.01255, 0.04896), (-0.05524, -0.01577, 0.0429), (-0.04872, -0.0121, 0.03525), (-0.09133, -0.02983, 0.03686), (-0.08299, -0.03443, 0.04233), (-0.07841, -0.02622, 0.04906), (-0.06851, -0.02873, 0.05039), (-0.06211, -0.02093, 0.04903), (-0.053, -0.02259, 0.04288), (-0.04749, -0.01764, 0.03528), (-0.08648, -0.04066, 0.02981), (-0.07563, -0.04544, 0.04049), (-0.07312, -0.03658, 0.04703), (-0.06228, -0.03745, 0.04669), (-0.05789, -0.02923, 0.04708), (-0.04888, -0.02916, 0.04099), (-0.04519, -0.02285, 0.03524), (-0.07661, -0.05801, 0.0224), (-0.06644, -0.0556, 0.04055), (-0.06567, -0.0456, 0.0451), (-0.05592, -0.04378, 0.0467), (-0.05258, -0.03545, 0.04524), (-0.04473, -0.03315, 0.04092), (-0.04185, -0.02745, 0.03523), (-0.06298, -0.06621, 0.03038), (-0.05528, -0.06368, 0.04061), (-0.05666, -0.05378, 0.04532), (-0.04747, -0.0499, 0.04675), (-0.04673, -0.03994, 0.04532), (-0.03898, -0.03727, 0.04096), (-0.03759, -0.03122, 0.03531), (-0.05165, -0.0726, 0.03523), (-0.04268, -0.06926, 0.04067), (-0.04612, -0.05986, 0.04542), (-0.03791, -0.05415, 0.04687), (-0.0393, -0.04422, 0.04537), (-0.0325, -0.04011, 0.04102), (-0.03266, -0.03405, 0.03535), (-0.04057, -0.07713, 0.02784), (-0.02889, -0.07036, 0.04082), (-0.03437, -0.06273, 0.04552), (-0.02752, -0.05541, 0.04673), (-0.03114, -0.04686, 0.04543), (-0.02616, -0.04092, 0.04012), (-0.02785, -0.03532, 0.03437), (-0.02142, -0.07918, 0.02633), (-0.01518, -0.07093, 0.03975), (-0.02214, -0.06382, 0.04458), (-0.01706, -0.05628, 0.04599), (-0.02262, -0.04775, 0.04549), (-0.01912, -0.04092, 0.04016), (-0.02277, -0.03542, 0.03338), (-0.007403, -0.07759, 0.02687), (-0.001792, -0.0681, 0.03988), (-0.0101, -0.06325, 0.04359), (-0.007061, -0.05471, 0.04479), (-0.01416, -0.0476, 0.04445), (-0.01171, -0.0409, 0.04023), (-0.01653, -0.03537, 0.03439), (0.007326, -0.07074, 0.03551), (0.01055, -0.06341, 0.03988), (0.001282, -0.06039, 0.04366), (0.002263, -0.05084, 0.04624), (-0.005951, -0.04494, 0.04449), (-0.00536, -0.03726, 0.04116), (-0.01058, -0.03409, 0.03543), (0.02019, -0.06413, 0.03563), (0.02156, -0.05561, 0.0411), (0.01165, -0.05453, 0.04483), (0.01071, -0.04379, 0.04718), (0.001414, -0.03991, 0.04571), (0.0004153, -0.03312, 0.04116), (-0.005723, -0.03117, 0.03558), (0.03121, -0.05493, 0.03569), (0.03076, -0.0454, 0.04121), (0.02068, -0.04564, 0.04584), (0.01822, -0.03727, 0.0469), (0.008311, -0.03541, 0.04573), (0.005661, -0.02906, 0.04138), (-0.001487, -0.02742, 0.03553), (0.04001, -0.04273, 0.03572), (0.03811, -0.03468, 0.04116), (0.02832, -0.03703, 0.04587), (0.02393, -0.0295, 0.04731), (0.01389, -0.02972, 0.04575), (0.0092, -0.02299, 0.04133), (0.001845, -0.02284, 0.03552), (0.04449, -0.03538, 0.03077), (0.04287, -0.02289, 0.04133), (0.03376, -0.02715, 0.04592), (0.02709, -0.01967, 0.04736), (0.01735, -0.0219, 0.04573), (0.01138, -0.01632, 0.0413), (0.004108, -0.01765, 0.03557), (0.0518, -0.02065, 0.02575), (0.03542, -0.01335, 0.04835), (0.01909, -0.01352, 0.0458), (0.005264, -0.0121, 0.03558), (0.01182, -0.01281, 0.04117), (0.02704, -0.01354, 0.04843), (0.04343, -0.01516, 0.04286), (0.01032, -0.01967, 0.04122), (0.02552, -0.02459, 0.04728), (0.04055, -0.02882, 0.04135), (0.007468, -0.02605, 0.04126), (0.02108, -0.03339, 0.04709), (0.0345, -0.04008, 0.0413), (0.003055, -0.0311, 0.04123), (0.01448, -0.04054, 0.04707), (0.02622, -0.05057, 0.04131), (-0.002478, -0.03519, 0.04117), (0.006501, -0.04734, 0.04681), (0.01609, -0.0596, 0.04067), (-0.008489, -0.03911, 0.04056), (-0.002374, -0.05276, 0.04543), (0.004398, -0.0658, 0.03996), (-0.01542, -0.04097, 0.04007), (-0.01208, -0.05548, 0.0453), (-0.00848, -0.06956, 0.03989), (-0.02264, -0.04095, 0.04009), (-0.0223, -0.05586, 0.04638), (-0.02202, -0.0707, 0.0404), (-0.02934, -0.04056, 0.04051), (-0.03272, -0.0548, 0.04683), (-0.0358, -0.06992, 0.04093), (-0.03575, -0.03872, 0.04093), (-0.0427, -0.05204, 0.04684), (-0.04903, -0.06657, 0.04083), (-0.04187, -0.03524, 0.04087), (-0.0517, -0.04685, 0.04673), (-0.06091, -0.05971, 0.04072), (-0.04685, -0.0312, 0.04083), (-0.05908, -0.0406, 0.04657), (-0.07104, -0.05053, 0.04053), (-0.051, -0.02588, 0.04183), (-0.06541, -0.0331, 0.04852), (-0.07934, -0.03999, 0.04149), (-0.05413, -0.01918, 0.04289), (-0.07022, -0.0237, 0.05056), (-0.08534, -0.02825, 0.04352), (-0.05564, -0.01224, 0.04288), (-0.07246, -0.01339, 0.05046), (-0.08828, -0.01504, 0.04446), (-0.05556, -0.005167, 0.04302), (-0.07222, -0.003117, 0.04931), (-0.08732, -0.001316, 0.04331), (-0.05357, 0.001603, 0.04199), (-0.06869, 0.006859, 0.04724), (-0.08338, 0.01206, 0.04221), (-0.04984, 0.008158, 0.04099), (-0.06339, 0.01635, 0.0464), (-0.07726, 0.02448, 0.04131), (-0.04537, 0.014, 0.04113), (-0.05735, 0.0247, 0.04655), (-0.069, 0.03533, 0.04052), (-0.04018, 0.01871, 0.04116), (-0.04969, 0.03163, 0.04665), (-0.05893, 0.04452, 0.0407), (-0.03412, 0.02223, 0.0412), (-0.04067, 0.03683, 0.04688), (-0.04707, 0.05143, 0.04097), (-0.02745, 0.02442, 0.04122), (-0.03076, 0.04005, 0.04712), (-0.03402, 0.05573, 0.04125), (-0.02047, 0.02516, 0.04125), (-0.02047, 0.04113, 0.04716), (-0.02041, 0.05715, 0.0413), (-0.01347, 0.02444, 0.04128), (-0.01027, 0.0401, 0.04753), (-0.006869, 0.05587, 0.0417), (-0.006764, 0.02226, 0.04131), (-0.0003734, 0.03688, 0.04758), (0.006208, 0.05162, 0.04177), (-0.0006686, 0.01872, 0.04135), (0.008712, 0.03164, 0.04731), (0.01814, 0.04461, 0.04149), (0.004585, 0.01406, 0.0413), (0.01639, 0.02474, 0.0473), (0.02831, 0.03543, 0.04147), (0.008444, 0.008214, 0.04124), (0.02178, 0.01696, 0.04824), (0.03601, 0.02514, 0.04261), (0.0107, 0.001401, 0.04114), (0.02467, 0.007631, 0.04906), (0.04063, 0.01282, 0.04369), (0.01186, -0.005727, 0.0411), (0.02629, -0.002554, 0.04923), (0.04301, -0.0007474, 0.04386)], [], [(419, 122, 5, 123), (418, 125, 6, 126), (417, 128, 7, 129), (416, 131, 9, 132), (415, 133, 10, 134), (414, 135, 11, 136), (413, 138, 13, 139), (412, 140, 14, 141), (411, 142, 15, 143), (410, 145, 17, 146), (409, 147, 18, 148), (408, 149, 19, 150), (407, 152, 21, 153), (406, 154, 22, 155), (405, 156, 23, 157), (404, 159, 25, 160), (403, 161, 26, 162), (402, 163, 27, 164), (401, 166, 29, 167), (400, 168, 30, 169), (399, 170, 31, 171), (398, 173, 33, 174), (397, 175, 34, 176), (396, 177, 35, 178), (395, 180, 37, 181), (394, 182, 38, 183), (393, 184, 39, 185), (392, 187, 41, 188), (391, 189, 42, 190), (390, 191, 43, 192), (389, 194, 45, 195), (388, 196, 46, 197), (387, 198, 47, 199), (386, 201, 49, 202), (385, 203, 50, 204), (384, 205, 51, 206), (383, 208, 53, 209), (382, 210, 54, 211), (381, 212, 55, 213), (380, 215, 57, 216), (379, 217, 58, 218), (378, 219, 59, 220), (377, 222, 61, 223), (376, 224, 62, 225), (375, 226, 63, 227), (374, 229, 65, 230), (373, 231, 66, 232), (372, 233, 67, 234), (371, 236, 69, 237), (370, 238, 70, 239), (369, 240, 71, 241), (368, 243, 73, 244), (367, 245, 74, 246), (366, 247, 75, 248), (365, 250, 77, 251), (364, 252, 78, 253), (363, 254, 79, 255), (362, 257, 81, 258), (361, 259, 82, 260), (360, 261, 83, 262), (359, 264, 85, 265), (358, 266, 86, 267), (357, 268, 87, 269), (356, 271, 89, 272), (355, 273, 90, 274), (354, 275, 91, 276), (353, 278, 93, 279), (352, 280, 94, 281), (351, 282, 95, 283), (350, 285, 97, 286), (349, 287, 98, 288), (348, 289, 99, 290), (347, 292, 101, 293), (346, 294, 102, 295), (345, 296, 103, 297), (344, 299, 105, 300), (343, 301, 106, 302), (342, 303, 107, 304), (341, 306, 109, 307), (340, 308, 110, 309), (339, 310, 111, 311), (338, 313, 113, 314), (337, 315, 114, 316), (336, 317, 115, 318), (335, 320, 117, 321), (334, 322, 118, 323), (333, 324, 119, 325), (332, 121, 1, 327), (331, 124, 2, 328), (330, 127, 3, 329), (324, 330, 329, 119), (118, 328, 330, 324), (328, 2, 127, 330), (322, 331, 328, 118), (117, 327, 331, 322), (327, 1, 124, 331), (320, 332, 327, 117), (116, 326, 332, 320), (326, 0, 121, 332), (317, 333, 325, 115), (114, 323, 333, 317), (323, 118, 324, 333), (315, 334, 323, 114), (113, 321, 334, 315), (321, 117, 322, 334), (313, 335, 321, 113), (112, 319, 335, 313), (319, 116, 320, 335), (310, 336, 318, 111), (110, 316, 336, 310), (316, 114, 317, 336), (308, 337, 316, 110), (109, 314, 337, 308), (314, 113, 315, 337), (306, 338, 314, 109), (108, 312, 338, 306), (312, 112, 313, 338), (303, 339, 311, 107), (106, 309, 339, 303), (309, 110, 310, 339), (301, 340, 309, 106), (105, 307, 340, 301), (307, 109, 308, 340), (299, 341, 307, 105), (104, 305, 341, 299), (305, 108, 306, 341), (296, 342, 304, 103), (102, 302, 342, 296), (302, 106, 303, 342), (294, 343, 302, 102), (101, 300, 343, 294), (300, 105, 301, 343), (292, 344, 300, 101), (100, 298, 344, 292), (298, 104, 299, 344), (289, 345, 297, 99), (98, 295, 345, 289), (295, 102, 296, 345), (287, 346, 295, 98), (97, 293, 346, 287), (293, 101, 294, 346), (285, 347, 293, 97), (96, 291, 347, 285), (291, 100, 292, 347), (282, 348, 290, 95), (94, 288, 348, 282), (288, 98, 289, 348), (280, 349, 288, 94), (93, 286, 349, 280), (286, 97, 287, 349), (278, 350, 286, 93), (92, 284, 350, 278), (284, 96, 285, 350), (275, 351, 283, 91), (90, 281, 351, 275), (281, 94, 282, 351), (273, 352, 281, 90), (89, 279, 352, 273), (279, 93, 280, 352), (271, 353, 279, 89), (88, 277, 353, 271), (277, 92, 278, 353), (268, 354, 276, 87), (86, 274, 354, 268), (274, 90, 275, 354), (266, 355, 274, 86), (85, 272, 355, 266), (272, 89, 273, 355), (264, 356, 272, 85), (84, 270, 356, 264), (270, 88, 271, 356), (261, 357, 269, 83), (82, 267, 357, 261), (267, 86, 268, 357), (259, 358, 267, 82), (81, 265, 358, 259), (265, 85, 266, 358), (257, 359, 265, 81), (80, 263, 359, 257), (263, 84, 264, 359), (254, 360, 262, 79), (78, 260, 360, 254), (260, 82, 261, 360), (252, 361, 260, 78), (77, 258, 361, 252), (258, 81, 259, 361), (250, 362, 258, 77), (76, 256, 362, 250), (256, 80, 257, 362), (247, 363, 255, 75), (74, 253, 363, 247), (253, 78, 254, 363), (245, 364, 253, 74), (73, 251, 364, 245), (251, 77, 252, 364), (243, 365, 251, 73), (72, 249, 365, 243), (249, 76, 250, 365), (240, 366, 248, 71), (70, 246, 366, 240), (246, 74, 247, 366), (238, 367, 246, 70), (69, 244, 367, 238), (244, 73, 245, 367), (236, 368, 244, 69), (68, 242, 368, 236), (242, 72, 243, 368), (233, 369, 241, 67), (66, 239, 369, 233), (239, 70, 240, 369), (231, 370, 239, 66), (65, 237, 370, 231), (237, 69, 238, 370), (229, 371, 237, 65), (64, 235, 371, 229), (235, 68, 236, 371), (226, 372, 234, 63), (62, 232, 372, 226), (232, 66, 233, 372), (224, 373, 232, 62), (61, 230, 373, 224), (230, 65, 231, 373), (222, 374, 230, 61), (60, 228, 374, 222), (228, 64, 229, 374), (219, 375, 227, 59), (58, 225, 375, 219), (225, 62, 226, 375), (217, 376, 225, 58), (57, 223, 376, 217), (223, 61, 224, 376), (215, 377, 223, 57), (56, 221, 377, 215), (221, 60, 222, 377), (212, 378, 220, 55), (54, 218, 378, 212), (218, 58, 219, 378), (210, 379, 218, 54), (53, 216, 379, 210), (216, 57, 217, 379), (208, 380, 216, 53), (52, 214, 380, 208), (214, 56, 215, 380), (205, 381, 213, 51), (50, 211, 381, 205), (211, 54, 212, 381), (203, 382, 211, 50), (49, 209, 382, 203), (209, 53, 210, 382), (201, 383, 209, 49), (48, 207, 383, 201), (207, 52, 208, 383), (198, 384, 206, 47), (46, 204, 384, 198), (204, 50, 205, 384), (196, 385, 204, 46), (45, 202, 385, 196), (202, 49, 203, 385), (194, 386, 202, 45), (44, 200, 386, 194), (200, 48, 201, 386), (191, 387, 199, 43), (42, 197, 387, 191), (197, 46, 198, 387), (189, 388, 197, 42), (41, 195, 388, 189), (195, 45, 196, 388), (187, 389, 195, 41), (40, 193, 389, 187), (193, 44, 194, 389), (184, 390, 192, 39), (38, 190, 390, 184), (190, 42, 191, 390), (182, 391, 190, 38), (37, 188, 391, 182), (188, 41, 189, 391), (180, 392, 188, 37), (36, 186, 392, 180), (186, 40, 187, 392), (177, 393, 185, 35), (34, 183, 393, 177), (183, 38, 184, 393), (175, 394, 183, 34), (33, 181, 394, 175), (181, 37, 182, 394), (173, 395, 181, 33), (32, 179, 395, 173), (179, 36, 180, 395), (170, 396, 178, 31), (30, 176, 396, 170), (176, 34, 177, 396), (168, 397, 176, 30), (29, 174, 397, 168), (174, 33, 175, 397), (166, 398, 174, 29), (28, 172, 398, 166), (172, 32, 173, 398), (163, 399, 171, 27), (26, 169, 399, 163), (169, 30, 170, 399), (161, 400, 169, 26), (25, 167, 400, 161), (167, 29, 168, 400), (159, 401, 167, 25), (24, 165, 401, 159), (165, 28, 166, 401), (156, 402, 164, 23), (22, 162, 402, 156), (162, 26, 163, 402), (154, 403, 162, 22), (21, 160, 403, 154), (160, 25, 161, 403), (152, 404, 160, 21), (20, 158, 404, 152), (158, 24, 159, 404), (149, 405, 157, 19), (18, 155, 405, 149), (155, 22, 156, 405), (147, 406, 155, 18), (17, 153, 406, 147), (153, 21, 154, 406), (145, 407, 153, 17), (16, 151, 407, 145), (151, 20, 152, 407), (142, 408, 150, 15), (14, 148, 408, 142), (148, 18, 149, 408), (140, 409, 148, 14), (13, 146, 409, 140), (146, 17, 147, 409), (138, 410, 146, 13), (12, 144, 410, 138), (144, 16, 145, 410), (135, 411, 143, 11), (10, 141, 411, 135), (141, 14, 142, 411), (133, 412, 141, 10), (9, 139, 412, 133), (139, 13, 140, 412), (131, 413, 139, 9), (8, 137, 413, 131), (137, 12, 138, 413), (128, 414, 136, 7), (6, 134, 414, 128), (134, 10, 135, 414), (125, 415, 134, 6), (5, 132, 415, 125), (132, 9, 133, 415), (122, 416, 132, 5), (4, 130, 416, 122), (130, 8, 131, 416), (127, 417, 129, 3), (2, 126, 417, 127), (126, 6, 128, 417), (124, 418, 126, 2), (1, 123, 418, 124), (123, 5, 125, 418), (121, 419, 123, 1), (0, 120, 419, 121), (120, 4, 122, 419)])
me_torus_002.polygons.foreach_set('use_smooth', [True] * 360)
_uv = me_torus_002.uv_layers.new(name='UVMap')
_uv.uv.foreach_set('vector', [0.5167, 0.75, 0.5333, 0.75, 0.5333, 0.8, 0.5167, 0.8, 0.5167, 0.85, 0.5333, 0.85, 0.5333, 0.9, 0.5167, 0.9, 0.5167, 0.95, 0.5333, 0.95, 0.5333, 1.0, 0.5167, 1.0, 0.55, 0.75, 0.5667, 0.75, 0.5667, 0.8, 0.55, 0.8, 0.55, 0.85, 0.5667, 0.85, 0.5667, 0.9, 0.55, 0.9, 0.55, 0.95, 0.5667, 0.95, 0.5667, 1.0, 0.55, 1.0, 0.5833, 0.75, 0.6, 0.75, 0.6, 0.8, 0.5833, 0.8, 0.5833, 0.85, 0.6, 0.85, 0.6, 0.9, 0.5833, 0.9, 0.5833, 0.95, 0.6, 0.95, 0.6, 1.0, 0.5833, 1.0, 0.6167, 0.75, 0.6333, 0.75, 0.6333, 0.8, 0.6167, 0.8, 0.6167, 0.85, 0.6333, 0.85, 0.6333, 0.9, 0.6167, 0.9, 0.6167, 0.95, 0.6333, 0.95, 0.6333, 1.0, 0.6167, 1.0, 0.65, 0.75, 0.6667, 0.75, 0.6667, 0.8, 0.65, 0.8, 0.65, 0.85, 0.6667, 0.85, 0.6667, 0.9, 0.65, 0.9, 0.65, 0.95, 0.6667, 0.95, 0.6667, 1.0, 0.65, 1.0, 0.6833, 0.75, 0.7, 0.75, 0.7, 0.8, 0.6833, 0.8, 0.6833, 0.85, 0.7, 0.85, 0.7, 0.9, 0.6833, 0.9, 0.6833, 0.95, 0.7, 0.95, 0.7, 1.0, 0.6833, 1.0, 0.7167, 0.75, 0.7333, 0.75, 0.7333, 0.8, 0.7167, 0.8, 0.7167, 0.85, 0.7333, 0.85, 0.7333, 0.9, 0.7167, 0.9, 0.7167, 0.95, 0.7333, 0.95, 0.7333, 1.0, 0.7167, 1.0, 0.75, 0.75, 0.7667, 0.75, 0.7667, 0.8, 0.75, 0.8, 0.75, 0.85, 0.7667, 0.85, 0.7667, 0.9, 0.75, 0.9, 0.75, 0.95, 0.7667, 0.95, 0.7667, 1.0, 0.75, 1.0, 0.7833, 0.75, 0.8, 0.75, 0.8, 0.8, 0.7833, 0.8, 0.7833, 0.85, 0.8, 0.85, 0.8, 0.9, 0.7833, 0.9, 0.7833, 0.95, 0.8, 0.95, 0.8, 1.0, 0.7833, 1.0, 0.8167, 0.75, 0.8333, 0.75, 0.8333, 0.8, 0.8167, 0.8, 0.8167, 0.85, 0.8333, 0.85, 0.8333, 0.9, 0.8167, 0.9, 0.8167, 0.95, 0.8333, 0.95, 0.8333, 1.0, 0.8167, 1.0, 0.85, 0.75, 0.8667, 0.75, 0.8667, 0.8, 0.85, 0.8, 0.85, 0.85, 0.8667, 0.85, 0.8667, 0.9, 0.85, 0.9, 0.85, 0.95, 0.8667, 0.95, 0.8667, 1.0, 0.85, 1.0, 0.8833, 0.75, 0.9, 0.75, 0.9, 0.8, 0.8833, 0.8, 0.8833, 0.85, 0.9, 0.85, 0.9, 0.9, 0.8833, 0.9, 0.8833, 0.95, 0.9, 0.95, 0.9, 1.0, 0.8833, 1.0, 0.9167, 0.75, 0.9333, 0.75, 0.9333, 0.8, 0.9167, 0.8, 0.9167, 0.85, 0.9333, 0.85, 0.9333, 0.9, 0.9167, 0.9, 0.9167, 0.95, 0.9333, 0.95, 0.9333, 1.0, 0.9167, 1.0, 0.95, 0.75, 0.9667, 0.75, 0.9667, 0.8, 0.95, 0.8, 0.95, 0.85, 0.9667, 0.85, 0.9667, 0.9, 0.95, 0.9, 0.95, 0.95, 0.9667, 0.95, 0.9667, 1.0, 0.95, 1.0, 0.9833, 0.75, 1.0, 0.75, 1.0, 0.8, 0.9833, 0.8, 0.9833, 0.85, 1.0, 0.85, 1.0, 0.9, 0.9833, 0.9, 0.9833, 0.95, 1.0, 0.95, 1.0, 1.0, 0.9833, 1.0, 0.01667, 0.75, 0.03333, 0.75, 0.03333, 0.8, 0.01667, 0.8, 0.01667, 0.85, 0.03333, 0.85, 0.03333, 0.9, 0.01667, 0.9, 0.01667, 0.95, 0.03333, 0.95, 0.03333, 1.0, 0.01667, 1.0, 0.05, 0.75, 0.06667, 0.75, 0.06667, 0.8, 0.05, 0.8, 0.05, 0.85, 0.06667, 0.85, 0.06667, 0.9, 0.05, 0.9, 0.05, 0.95, 0.06667, 0.95, 0.06667, 1.0, 0.05, 1.0, 0.08333, 0.75, 0.1, 0.75, 0.1, 0.8, 0.08333, 0.8, 0.08333, 0.85, 0.1, 0.85, 0.1, 0.9, 0.08333, 0.9, 0.08333, 0.95, 0.1, 0.95, 0.1, 1.0, 0.08333, 1.0, 0.1167, 0.75, 0.1333, 0.75, 0.1333, 0.8, 0.1167, 0.8, 0.1167, 0.85, 0.1333, 0.85, 0.1333, 0.9, 0.1167, 0.9, 0.1167, 0.95, 0.1333, 0.95, 0.1333, 1.0, 0.1167, 1.0, 0.15, 0.75, 0.1667, 0.75, 0.1667, 0.8, 0.15, 0.8, 0.15, 0.85, 0.1667, 0.85, 0.1667, 0.9, 0.15, 0.9, 0.15, 0.95, 0.1667, 0.95, 0.1667, 1.0, 0.15, 1.0, 0.1833, 0.75, 0.2, 0.75, 0.2, 0.8, 0.1833, 0.8, 0.1833, 0.85, 0.2, 0.85, 0.2, 0.9, 0.1833, 0.9, 0.1833, 0.95, 0.2, 0.95, 0.2, 1.0, 0.1833, 1.0, 0.2167, 0.75, 0.2333, 0.75, 0.2333, 0.8, 0.2167, 0.8, 0.2167, 0.85, 0.2333, 0.85, 0.2333, 0.9, 0.2167, 0.9, 0.2167, 0.95, 0.2333, 0.95, 0.2333, 1.0, 0.2167, 1.0, 0.25, 0.75, 0.2667, 0.75, 0.2667, 0.8, 0.25, 0.8, 0.25, 0.85, 0.2667, 0.85, 0.2667, 0.9, 0.25, 0.9, 0.25, 0.95, 0.2667, 0.95, 0.2667, 1.0, 0.25, 1.0, 0.2833, 0.75, 0.3, 0.75, 0.3, 0.8, 0.2833, 0.8, 0.2833, 0.85, 0.3, 0.85, 0.3, 0.9, 0.2833, 0.9, 0.2833, 0.95, 0.3, 0.95, 0.3, 1.0, 0.2833, 1.0, 0.3167, 0.75, 0.3333, 0.75, 0.3333, 0.8, 0.3167, 0.8, 0.3167, 0.85, 0.3333, 0.85, 0.3333, 0.9, 0.3167, 0.9, 0.3167, 0.95, 0.3333, 0.95, 0.3333, 1.0, 0.3167, 1.0, 0.35, 0.75, 0.3667, 0.75, 0.3667, 0.8, 0.35, 0.8, 0.35, 0.85, 0.3667, 0.85, 0.3667, 0.9, 0.35, 0.9, 0.35, 0.95, 0.3667, 0.95, 0.3667, 1.0, 0.35, 1.0, 0.3833, 0.75, 0.4, 0.75, 0.4, 0.8, 0.3833, 0.8, 0.3833, 0.85, 0.4, 0.85, 0.4, 0.9, 0.3833, 0.9, 0.3833, 0.95, 0.4, 0.95, 0.4, 1.0, 0.3833, 1.0, 0.4167, 0.75, 0.4333, 0.75, 0.4333, 0.8, 0.4167, 0.8, 0.4167, 0.85, 0.4333, 0.85, 0.4333, 0.9, 0.4167, 0.9, 0.4167, 0.95, 0.4333, 0.95, 0.4333, 1.0, 0.4167, 1.0, 0.45, 0.75, 0.4667, 0.75, 0.4667, 0.8, 0.45, 0.8, 0.45, 0.85, 0.4667, 0.85, 0.4667, 0.9, 0.45, 0.9, 0.45, 0.95, 0.4667, 0.95, 0.4667, 1.0, 0.45, 1.0, 0.4833, 0.75, 0.5, 0.75, 0.5, 0.8, 0.4833, 0.8, 0.4833, 0.85, 0.5, 0.85, 0.5, 0.9, 0.4833, 0.9, 0.4833, 0.95, 0.5, 0.95, 0.5, 1.0, 0.4833, 1.0, 0.4667, 0.95, 0.4833, 0.95, 0.4833, 1.0, 0.4667, 1.0, 0.4667, 0.9, 0.4833, 0.9, 0.4833, 0.95, 0.4667, 0.95, 0.4833, 0.9, 0.5, 0.9, 0.5, 0.95, 0.4833, 0.95, 0.4667, 0.85, 0.4833, 0.85, 0.4833, 0.9, 0.4667, 0.9, 0.4667, 0.8, 0.4833, 0.8, 0.4833, 0.85, 0.4667, 0.85, 0.4833, 0.8, 0.5, 0.8, 0.5, 0.85, 0.4833, 0.85, 0.4667, 0.75, 0.4833, 0.75, 0.4833, 0.8, 0.4667, 0.8, 0.4667, 0.7, 0.4833, 0.7, 0.4833, 0.75, 0.4667, 0.75, 0.4833, 0.7, 0.5, 0.7, 0.5, 0.75, 0.4833, 0.75, 0.4333, 0.95, 0.45, 0.95, 0.45, 1.0, 0.4333, 1.0, 0.4333, 0.9, 0.45, 0.9, 0.45, 0.95, 0.4333, 0.95, 0.45, 0.9, 0.4667, 0.9, 0.4667, 0.95, 0.45, 0.95, 0.4333, 0.85, 0.45, 0.85, 0.45, 0.9, 0.4333, 0.9, 0.4333, 0.8, 0.45, 0.8, 0.45, 0.85, 0.4333, 0.85, 0.45, 0.8, 0.4667, 0.8, 0.4667, 0.85, 0.45, 0.85, 0.4333, 0.75, 0.45, 0.75, 0.45, 0.8, 0.4333, 0.8, 0.4333, 0.7, 0.45, 0.7, 0.45, 0.75, 0.4333, 0.75, 0.45, 0.7, 0.4667, 0.7, 0.4667, 0.75, 0.45, 0.75, 0.4, 0.95, 0.4167, 0.95, 0.4167, 1.0, 0.4, 1.0, 0.4, 0.9, 0.4167, 0.9, 0.4167, 0.95, 0.4, 0.95, 0.4167, 0.9, 0.4333, 0.9, 0.4333, 0.95, 0.4167, 0.95, 0.4, 0.85, 0.4167, 0.85, 0.4167, 0.9, 0.4, 0.9, 0.4, 0.8, 0.4167, 0.8, 0.4167, 0.85, 0.4, 0.85, 0.4167, 0.8, 0.4333, 0.8, 0.4333, 0.85, 0.4167, 0.85, 0.4, 0.75, 0.4167, 0.75, 0.4167, 0.8, 0.4, 0.8, 0.4, 0.7, 0.4167, 0.7, 0.4167, 0.75, 0.4, 0.75, 0.4167, 0.7, 0.4333, 0.7, 0.4333, 0.75, 0.4167, 0.75, 0.3667, 0.95, 0.3833, 0.95, 0.3833, 1.0, 0.3667, 1.0, 0.3667, 0.9, 0.3833, 0.9, 0.3833, 0.95, 0.3667, 0.95, 0.3833, 0.9, 0.4, 0.9, 0.4, 0.95, 0.3833, 0.95, 0.3667, 0.85, 0.3833, 0.85, 0.3833, 0.9, 0.3667, 0.9, 0.3667, 0.8, 0.3833, 0.8, 0.3833, 0.85, 0.3667, 0.85, 0.3833, 0.8, 0.4, 0.8, 0.4, 0.85, 0.3833, 0.85, 0.3667, 0.75, 0.3833, 0.75, 0.3833, 0.8, 0.3667, 0.8, 0.3667, 0.7, 0.3833, 0.7, 0.3833, 0.75, 0.3667, 0.75, 0.3833, 0.7, 0.4, 0.7, 0.4, 0.75, 0.3833, 0.75, 0.3333, 0.95, 0.35, 0.95, 0.35, 1.0, 0.3333, 1.0, 0.3333, 0.9, 0.35, 0.9, 0.35, 0.95, 0.3333, 0.95, 0.35, 0.9, 0.3667, 0.9, 0.3667, 0.95, 0.35, 0.95, 0.3333, 0.85, 0.35, 0.85, 0.35, 0.9, 0.3333, 0.9, 0.3333, 0.8, 0.35, 0.8, 0.35, 0.85, 0.3333, 0.85, 0.35, 0.8, 0.3667, 0.8, 0.3667, 0.85, 0.35, 0.85, 0.3333, 0.75, 0.35, 0.75, 0.35, 0.8, 0.3333, 0.8, 0.3333, 0.7, 0.35, 0.7, 0.35, 0.75, 0.3333, 0.75, 0.35, 0.7, 0.3667, 0.7, 0.3667, 0.75, 0.35, 0.75, 0.3, 0.95, 0.3167, 0.95, 0.3167, 1.0, 0.3, 1.0, 0.3, 0.9, 0.3167, 0.9, 0.3167, 0.95, 0.3, 0.95, 0.3167, 0.9, 0.3333, 0.9, 0.3333, 0.95, 0.3167, 0.95, 0.3, 0.85, 0.3167, 0.85, 0.3167, 0.9, 0.3, 0.9, 0.3, 0.8, 0.3167, 0.8, 0.3167, 0.85, 0.3, 0.85, 0.3167, 0.8, 0.3333, 0.8, 0.3333, 0.85, 0.3167, 0.85, 0.3, 0.75, 0.3167, 0.75, 0.3167, 0.8, 0.3, 0.8, 0.3, 0.7, 0.3167, 0.7, 0.3167, 0.75, 0.3, 0.75, 0.3167, 0.7, 0.3333, 0.7, 0.3333, 0.75, 0.3167, 0.75, 0.2667, 0.95, 0.2833, 0.95, 0.2833, 1.0, 0.2667, 1.0, 0.2667, 0.9, 0.2833, 0.9, 0.2833, 0.95, 0.2667, 0.95, 0.2833, 0.9, 0.3, 0.9, 0.3, 0.95, 0.2833, 0.95, 0.2667, 0.85, 0.2833, 0.85, 0.2833, 0.9, 0.2667, 0.9, 0.2667, 0.8, 0.2833, 0.8, 0.2833, 0.85, 0.2667, 0.85, 0.2833, 0.8, 0.3, 0.8, 0.3, 0.85, 0.2833, 0.85, 0.2667, 0.75, 0.2833, 0.75, 0.2833, 0.8, 0.2667, 0.8, 0.2667, 0.7, 0.2833, 0.7, 0.2833, 0.75, 0.2667, 0.75, 0.2833, 0.7, 0.3, 0.7, 0.3, 0.75, 0.2833, 0.75, 0.2333, 0.95, 0.25, 0.95, 0.25, 1.0, 0.2333, 1.0, 0.2333, 0.9, 0.25, 0.9, 0.25, 0.95, 0.2333, 0.95, 0.25, 0.9, 0.2667, 0.9, 0.2667, 0.95, 0.25, 0.95, 0.2333, 0.85, 0.25, 0.85, 0.25, 0.9, 0.2333, 0.9, 0.2333, 0.8, 0.25, 0.8, 0.25, 0.85, 0.2333, 0.85, 0.25, 0.8, 0.2667, 0.8, 0.2667, 0.85, 0.25, 0.85, 0.2333, 0.75, 0.25, 0.75, 0.25, 0.8, 0.2333, 0.8, 0.2333, 0.7, 0.25, 0.7, 0.25, 0.75, 0.2333, 0.75, 0.25, 0.7, 0.2667, 0.7, 0.2667, 0.75, 0.25, 0.75, 0.2, 0.95, 0.2167, 0.95, 0.2167, 1.0, 0.2, 1.0, 0.2, 0.9, 0.2167, 0.9, 0.2167, 0.95, 0.2, 0.95, 0.2167, 0.9, 0.2333, 0.9, 0.2333, 0.95, 0.2167, 0.95, 0.2, 0.85, 0.2167, 0.85, 0.2167, 0.9, 0.2, 0.9, 0.2, 0.8, 0.2167, 0.8, 0.2167, 0.85, 0.2, 0.85, 0.2167, 0.8, 0.2333, 0.8, 0.2333, 0.85, 0.2167, 0.85, 0.2, 0.75, 0.2167, 0.75, 0.2167, 0.8, 0.2, 0.8, 0.2, 0.7, 0.2167, 0.7, 0.2167, 0.75, 0.2, 0.75, 0.2167, 0.7, 0.2333, 0.7, 0.2333, 0.75, 0.2167, 0.75, 0.1667, 0.95, 0.1833, 0.95, 0.1833, 1.0, 0.1667, 1.0, 0.1667, 0.9, 0.1833, 0.9, 0.1833, 0.95, 0.1667, 0.95, 0.1833, 0.9, 0.2, 0.9, 0.2, 0.95, 0.1833, 0.95, 0.1667, 0.85, 0.1833, 0.85, 0.1833, 0.9, 0.1667, 0.9, 0.1667, 0.8, 0.1833, 0.8, 0.1833, 0.85, 0.1667, 0.85, 0.1833, 0.8, 0.2, 0.8, 0.2, 0.85, 0.1833, 0.85, 0.1667, 0.75, 0.1833, 0.75, 0.1833, 0.8, 0.1667, 0.8, 0.1667, 0.7, 0.1833, 0.7, 0.1833, 0.75, 0.1667, 0.75, 0.1833, 0.7, 0.2, 0.7, 0.2, 0.75, 0.1833, 0.75, 0.1333, 0.95, 0.15, 0.95, 0.15, 1.0, 0.1333, 1.0, 0.1333, 0.9, 0.15, 0.9, 0.15, 0.95, 0.1333, 0.95, 0.15, 0.9, 0.1667, 0.9, 0.1667, 0.95, 0.15, 0.95, 0.1333, 0.85, 0.15, 0.85, 0.15, 0.9, 0.1333, 0.9, 0.1333, 0.8, 0.15, 0.8, 0.15, 0.85, 0.1333, 0.85, 0.15, 0.8, 0.1667, 0.8, 0.1667, 0.85, 0.15, 0.85, 0.1333, 0.75, 0.15, 0.75, 0.15, 0.8, 0.1333, 0.8, 0.1333, 0.7, 0.15, 0.7, 0.15, 0.75, 0.1333, 0.75, 0.15, 0.7, 0.1667, 0.7, 0.1667, 0.75, 0.15, 0.75, 0.1, 0.95, 0.1167, 0.95, 0.1167, 1.0, 0.1, 1.0, 0.1, 0.9, 0.1167, 0.9, 0.1167, 0.95, 0.1, 0.95, 0.1167, 0.9, 0.1333, 0.9, 0.1333, 0.95, 0.1167, 0.95, 0.1, 0.85, 0.1167, 0.85, 0.1167, 0.9, 0.1, 0.9, 0.1, 0.8, 0.1167, 0.8, 0.1167, 0.85, 0.1, 0.85, 0.1167, 0.8, 0.1333, 0.8, 0.1333, 0.85, 0.1167, 0.85, 0.1, 0.75, 0.1167, 0.75, 0.1167, 0.8, 0.1, 0.8, 0.1, 0.7, 0.1167, 0.7, 0.1167, 0.75, 0.1, 0.75, 0.1167, 0.7, 0.1333, 0.7, 0.1333, 0.75, 0.1167, 0.75, 0.06667, 0.95, 0.08333, 0.95, 0.08333, 1.0, 0.06667, 1.0, 0.06667, 0.9, 0.08333, 0.9, 0.08333, 0.95, 0.06667, 0.95, 0.08333, 0.9, 0.1, 0.9, 0.1, 0.95, 0.08333, 0.95, 0.06667, 0.85, 0.08333, 0.85, 0.08333, 0.9, 0.06667, 0.9, 0.06667, 0.8, 0.08333, 0.8, 0.08333, 0.85, 0.06667, 0.85, 0.08333, 0.8, 0.1, 0.8, 0.1, 0.85, 0.08333, 0.85, 0.06667, 0.75, 0.08333, 0.75, 0.08333, 0.8, 0.06667, 0.8, 0.06667, 0.7, 0.08333, 0.7, 0.08333, 0.75, 0.06667, 0.75, 0.08333, 0.7, 0.1, 0.7, 0.1, 0.75, 0.08333, 0.75, 0.03333, 0.95, 0.05, 0.95, 0.05, 1.0, 0.03333, 1.0, 0.03333, 0.9, 0.05, 0.9, 0.05, 0.95, 0.03333, 0.95, 0.05, 0.9, 0.06667, 0.9, 0.06667, 0.95, 0.05, 0.95, 0.03333, 0.85, 0.05, 0.85, 0.05, 0.9, 0.03333, 0.9, 0.03333, 0.8, 0.05, 0.8, 0.05, 0.85, 0.03333, 0.85, 0.05, 0.8, 0.06667, 0.8, 0.06667, 0.85, 0.05, 0.85, 0.03333, 0.75, 0.05, 0.75, 0.05, 0.8, 0.03333, 0.8, 0.03333, 0.7, 0.05, 0.7, 0.05, 0.75, 0.03333, 0.75, 0.05, 0.7, 0.06667, 0.7, 0.06667, 0.75, 0.05, 0.75, -1.11e-16, 0.95, 0.01667, 0.95, 0.01667, 1.0, -1.11e-16, 1.0, -1.11e-16, 0.9, 0.01667, 0.9, 0.01667, 0.95, -1.11e-16, 0.95, 0.01667, 0.9, 0.03333, 0.9, 0.03333, 0.95, 0.01667, 0.95, -1.11e-16, 0.85, 0.01667, 0.85, 0.01667, 0.9, -1.11e-16, 0.9, -1.11e-16, 0.8, 0.01667, 0.8, 0.01667, 0.85, -1.11e-16, 0.85, 0.01667, 0.8, 0.03333, 0.8, 0.03333, 0.85, 0.01667, 0.85, -1.11e-16, 0.75, 0.01667, 0.75, 0.01667, 0.8, -1.11e-16, 0.8, -1.11e-16, 0.7, 0.01667, 0.7, 0.01667, 0.75, -1.11e-16, 0.75, 0.01667, 0.7, 0.03333, 0.7, 0.03333, 0.75, 0.01667, 0.75, 0.9667, 0.95, 0.9833, 0.95, 0.9833, 1.0, 0.9667, 1.0, 0.9667, 0.9, 0.9833, 0.9, 0.9833, 0.95, 0.9667, 0.95, 0.9833, 0.9, 1.0, 0.9, 1.0, 0.95, 0.9833, 0.95, 0.9667, 0.85, 0.9833, 0.85, 0.9833, 0.9, 0.9667, 0.9, 0.9667, 0.8, 0.9833, 0.8, 0.9833, 0.85, 0.9667, 0.85, 0.9833, 0.8, 1.0, 0.8, 1.0, 0.85, 0.9833, 0.85, 0.9667, 0.75, 0.9833, 0.75, 0.9833, 0.8, 0.9667, 0.8, 0.9667, 0.7, 0.9833, 0.7, 0.9833, 0.75, 0.9667, 0.75, 0.9833, 0.7, 1.0, 0.7, 1.0, 0.75, 0.9833, 0.75, 0.9333, 0.95, 0.95, 0.95, 0.95, 1.0, 0.9333, 1.0, 0.9333, 0.9, 0.95, 0.9, 0.95, 0.95, 0.9333, 0.95, 0.95, 0.9, 0.9667, 0.9, 0.9667, 0.95, 0.95, 0.95, 0.9333, 0.85, 0.95, 0.85, 0.95, 0.9, 0.9333, 0.9, 0.9333, 0.8, 0.95, 0.8, 0.95, 0.85, 0.9333, 0.85, 0.95, 0.8, 0.9667, 0.8, 0.9667, 0.85, 0.95, 0.85, 0.9333, 0.75, 0.95, 0.75, 0.95, 0.8, 0.9333, 0.8, 0.9333, 0.7, 0.95, 0.7, 0.95, 0.75, 0.9333, 0.75, 0.95, 0.7, 0.9667, 0.7, 0.9667, 0.75, 0.95, 0.75, 0.9, 0.95, 0.9167, 0.95, 0.9167, 1.0, 0.9, 1.0, 0.9, 0.9, 0.9167, 0.9, 0.9167, 0.95, 0.9, 0.95, 0.9167, 0.9, 0.9333, 0.9, 0.9333, 0.95, 0.9167, 0.95, 0.9, 0.85, 0.9167, 0.85, 0.9167, 0.9, 0.9, 0.9, 0.9, 0.8, 0.9167, 0.8, 0.9167, 0.85, 0.9, 0.85, 0.9167, 0.8, 0.9333, 0.8, 0.9333, 0.85, 0.9167, 0.85, 0.9, 0.75, 0.9167, 0.75, 0.9167, 0.8, 0.9, 0.8, 0.9, 0.7, 0.9167, 0.7, 0.9167, 0.75, 0.9, 0.75, 0.9167, 0.7, 0.9333, 0.7, 0.9333, 0.75, 0.9167, 0.75, 0.8667, 0.95, 0.8833, 0.95, 0.8833, 1.0, 0.8667, 1.0, 0.8667, 0.9, 0.8833, 0.9, 0.8833, 0.95, 0.8667, 0.95, 0.8833, 0.9, 0.9, 0.9, 0.9, 0.95, 0.8833, 0.95, 0.8667, 0.85, 0.8833, 0.85, 0.8833, 0.9, 0.8667, 0.9, 0.8667, 0.8, 0.8833, 0.8, 0.8833, 0.85, 0.8667, 0.85, 0.8833, 0.8, 0.9, 0.8, 0.9, 0.85, 0.8833, 0.85, 0.8667, 0.75, 0.8833, 0.75, 0.8833, 0.8, 0.8667, 0.8, 0.8667, 0.7, 0.8833, 0.7, 0.8833, 0.75, 0.8667, 0.75, 0.8833, 0.7, 0.9, 0.7, 0.9, 0.75, 0.8833, 0.75, 0.8333, 0.95, 0.85, 0.95, 0.85, 1.0, 0.8333, 1.0, 0.8333, 0.9, 0.85, 0.9, 0.85, 0.95, 0.8333, 0.95, 0.85, 0.9, 0.8667, 0.9, 0.8667, 0.95, 0.85, 0.95, 0.8333, 0.85, 0.85, 0.85, 0.85, 0.9, 0.8333, 0.9, 0.8333, 0.8, 0.85, 0.8, 0.85, 0.85, 0.8333, 0.85, 0.85, 0.8, 0.8667, 0.8, 0.8667, 0.85, 0.85, 0.85, 0.8333, 0.75, 0.85, 0.75, 0.85, 0.8, 0.8333, 0.8, 0.8333, 0.7, 0.85, 0.7, 0.85, 0.75, 0.8333, 0.75, 0.85, 0.7, 0.8667, 0.7, 0.8667, 0.75, 0.85, 0.75, 0.8, 0.95, 0.8167, 0.95, 0.8167, 1.0, 0.8, 1.0, 0.8, 0.9, 0.8167, 0.9, 0.8167, 0.95, 0.8, 0.95, 0.8167, 0.9, 0.8333, 0.9, 0.8333, 0.95, 0.8167, 0.95, 0.8, 0.85, 0.8167, 0.85, 0.8167, 0.9, 0.8, 0.9, 0.8, 0.8, 0.8167, 0.8, 0.8167, 0.85, 0.8, 0.85, 0.8167, 0.8, 0.8333, 0.8, 0.8333, 0.85, 0.8167, 0.85, 0.8, 0.75, 0.8167, 0.75, 0.8167, 0.8, 0.8, 0.8, 0.8, 0.7, 0.8167, 0.7, 0.8167, 0.75, 0.8, 0.75, 0.8167, 0.7, 0.8333, 0.7, 0.8333, 0.75, 0.8167, 0.75, 0.7667, 0.95, 0.7833, 0.95, 0.7833, 1.0, 0.7667, 1.0, 0.7667, 0.9, 0.7833, 0.9, 0.7833, 0.95, 0.7667, 0.95, 0.7833, 0.9, 0.8, 0.9, 0.8, 0.95, 0.7833, 0.95, 0.7667, 0.85, 0.7833, 0.85, 0.7833, 0.9, 0.7667, 0.9, 0.7667, 0.8, 0.7833, 0.8, 0.7833, 0.85, 0.7667, 0.85, 0.7833, 0.8, 0.8, 0.8, 0.8, 0.85, 0.7833, 0.85, 0.7667, 0.75, 0.7833, 0.75, 0.7833, 0.8, 0.7667, 0.8, 0.7667, 0.7, 0.7833, 0.7, 0.7833, 0.75, 0.7667, 0.75, 0.7833, 0.7, 0.8, 0.7, 0.8, 0.75, 0.7833, 0.75, 0.7333, 0.95, 0.75, 0.95, 0.75, 1.0, 0.7333, 1.0, 0.7333, 0.9, 0.75, 0.9, 0.75, 0.95, 0.7333, 0.95, 0.75, 0.9, 0.7667, 0.9, 0.7667, 0.95, 0.75, 0.95, 0.7333, 0.85, 0.75, 0.85, 0.75, 0.9, 0.7333, 0.9, 0.7333, 0.8, 0.75, 0.8, 0.75, 0.85, 0.7333, 0.85, 0.75, 0.8, 0.7667, 0.8, 0.7667, 0.85, 0.75, 0.85, 0.7333, 0.75, 0.75, 0.75, 0.75, 0.8, 0.7333, 0.8, 0.7333, 0.7, 0.75, 0.7, 0.75, 0.75, 0.7333, 0.75, 0.75, 0.7, 0.7667, 0.7, 0.7667, 0.75, 0.75, 0.75, 0.7, 0.95, 0.7167, 0.95, 0.7167, 1.0, 0.7, 1.0, 0.7, 0.9, 0.7167, 0.9, 0.7167, 0.95, 0.7, 0.95, 0.7167, 0.9, 0.7333, 0.9, 0.7333, 0.95, 0.7167, 0.95, 0.7, 0.85, 0.7167, 0.85, 0.7167, 0.9, 0.7, 0.9, 0.7, 0.8, 0.7167, 0.8, 0.7167, 0.85, 0.7, 0.85, 0.7167, 0.8, 0.7333, 0.8, 0.7333, 0.85, 0.7167, 0.85, 0.7, 0.75, 0.7167, 0.75, 0.7167, 0.8, 0.7, 0.8, 0.7, 0.7, 0.7167, 0.7, 0.7167, 0.75, 0.7, 0.75, 0.7167, 0.7, 0.7333, 0.7, 0.7333, 0.75, 0.7167, 0.75, 0.6667, 0.95, 0.6833, 0.95, 0.6833, 1.0, 0.6667, 1.0, 0.6667, 0.9, 0.6833, 0.9, 0.6833, 0.95, 0.6667, 0.95, 0.6833, 0.9, 0.7, 0.9, 0.7, 0.95, 0.6833, 0.95, 0.6667, 0.85, 0.6833, 0.85, 0.6833, 0.9, 0.6667, 0.9, 0.6667, 0.8, 0.6833, 0.8, 0.6833, 0.85, 0.6667, 0.85, 0.6833, 0.8, 0.7, 0.8, 0.7, 0.85, 0.6833, 0.85, 0.6667, 0.75, 0.6833, 0.75, 0.6833, 0.8, 0.6667, 0.8, 0.6667, 0.7, 0.6833, 0.7, 0.6833, 0.75, 0.6667, 0.75, 0.6833, 0.7, 0.7, 0.7, 0.7, 0.75, 0.6833, 0.75, 0.6333, 0.95, 0.65, 0.95, 0.65, 1.0, 0.6333, 1.0, 0.6333, 0.9, 0.65, 0.9, 0.65, 0.95, 0.6333, 0.95, 0.65, 0.9, 0.6667, 0.9, 0.6667, 0.95, 0.65, 0.95, 0.6333, 0.85, 0.65, 0.85, 0.65, 0.9, 0.6333, 0.9, 0.6333, 0.8, 0.65, 0.8, 0.65, 0.85, 0.6333, 0.85, 0.65, 0.8, 0.6667, 0.8, 0.6667, 0.85, 0.65, 0.85, 0.6333, 0.75, 0.65, 0.75, 0.65, 0.8, 0.6333, 0.8, 0.6333, 0.7, 0.65, 0.7, 0.65, 0.75, 0.6333, 0.75, 0.65, 0.7, 0.6667, 0.7, 0.6667, 0.75, 0.65, 0.75, 0.6, 0.95, 0.6167, 0.95, 0.6167, 1.0, 0.6, 1.0, 0.6, 0.9, 0.6167, 0.9, 0.6167, 0.95, 0.6, 0.95, 0.6167, 0.9, 0.6333, 0.9, 0.6333, 0.95, 0.6167, 0.95, 0.6, 0.85, 0.6167, 0.85, 0.6167, 0.9, 0.6, 0.9, 0.6, 0.8, 0.6167, 0.8, 0.6167, 0.85, 0.6, 0.85, 0.6167, 0.8, 0.6333, 0.8, 0.6333, 0.85, 0.6167, 0.85, 0.6, 0.75, 0.6167, 0.75, 0.6167, 0.8, 0.6, 0.8, 0.6, 0.7, 0.6167, 0.7, 0.6167, 0.75, 0.6, 0.75, 0.6167, 0.7, 0.6333, 0.7, 0.6333, 0.75, 0.6167, 0.75, 0.5667, 0.95, 0.5833, 0.95, 0.5833, 1.0, 0.5667, 1.0, 0.5667, 0.9, 0.5833, 0.9, 0.5833, 0.95, 0.5667, 0.95, 0.5833, 0.9, 0.6, 0.9, 0.6, 0.95, 0.5833, 0.95, 0.5667, 0.85, 0.5833, 0.85, 0.5833, 0.9, 0.5667, 0.9, 0.5667, 0.8, 0.5833, 0.8, 0.5833, 0.85, 0.5667, 0.85, 0.5833, 0.8, 0.6, 0.8, 0.6, 0.85, 0.5833, 0.85, 0.5667, 0.75, 0.5833, 0.75, 0.5833, 0.8, 0.5667, 0.8, 0.5667, 0.7, 0.5833, 0.7, 0.5833, 0.75, 0.5667, 0.75, 0.5833, 0.7, 0.6, 0.7, 0.6, 0.75, 0.5833, 0.75, 0.5333, 0.95, 0.55, 0.95, 0.55, 1.0, 0.5333, 1.0, 0.5333, 0.9, 0.55, 0.9, 0.55, 0.95, 0.5333, 0.95, 0.55, 0.9, 0.5667, 0.9, 0.5667, 0.95, 0.55, 0.95, 0.5333, 0.85, 0.55, 0.85, 0.55, 0.9, 0.5333, 0.9, 0.5333, 0.8, 0.55, 0.8, 0.55, 0.85, 0.5333, 0.85, 0.55, 0.8, 0.5667, 0.8, 0.5667, 0.85, 0.55, 0.85, 0.5333, 0.75, 0.55, 0.75, 0.55, 0.8, 0.5333, 0.8, 0.5333, 0.7, 0.55, 0.7, 0.55, 0.75, 0.5333, 0.75, 0.55, 0.7, 0.5667, 0.7, 0.5667, 0.75, 0.55, 0.75, 0.5, 0.95, 0.5167, 0.95, 0.5167, 1.0, 0.5, 1.0, 0.5, 0.9, 0.5167, 0.9, 0.5167, 0.95, 0.5, 0.95, 0.5167, 0.9, 0.5333, 0.9, 0.5333, 0.95, 0.5167, 0.95, 0.5, 0.85, 0.5167, 0.85, 0.5167, 0.9, 0.5, 0.9, 0.5, 0.8, 0.5167, 0.8, 0.5167, 0.85, 0.5, 0.85, 0.5167, 0.8, 0.5333, 0.8, 0.5333, 0.85, 0.5167, 0.85, 0.5, 0.75, 0.5167, 0.75, 0.5167, 0.8, 0.5, 0.8, 0.5, 0.7, 0.5167, 0.7, 0.5167, 0.75, 0.5, 0.75, 0.5167, 0.7, 0.5333, 0.7, 0.5333, 0.75, 0.5167, 0.75])
me_torus_002.materials.append(mat_material_001)
me_torus_002.use_remesh_fix_poles = True
me_torus_002.use_remesh_preserve_attributes = False
me_torus_002.use_mirror_vertex_groups = False
me_torus_002.update()
me_plane = bpy.data.meshes.new('Plane')
me_plane.from_pydata([(-1.0, -1.0, 0.0), (1.0, -1.0, 0.0), (-1.0, 1.0, 0.0), (1.0, 1.0, 0.0)], [], [(0, 1, 3, 2)])
_uv = me_plane.uv_layers.new(name='UVMap')
_uv.uv.foreach_set('vector', [0.0, 0.0, 1.0, 0.0, 1.0, 1.0, 0.0, 1.0])
me_plane.materials.append(mat_material_003)
me_plane.use_remesh_fix_poles = True
me_plane.use_remesh_preserve_attributes = False
me_plane.use_mirror_vertex_groups = False
me_plane.update()

# ---- objects
ob_donut = bpy.data.objects.new('donut', me_torus_001)
ob_icing = bpy.data.objects.new('icing', me_torus_002)
ob_plane = bpy.data.objects.new('Plane', me_plane)
ob_light = bpy.data.objects.new('Light', light_light)
ob_camera = bpy.data.objects.new('Camera', cam_camera)
ob_donut_001 = bpy.data.objects.new('donut.001', me_torus_001)
ob_icing_001 = bpy.data.objects.new('icing.001', me_torus_002)

# ---- transforms, parenting, visibility, modifiers, constraints
ob_donut.location = (0.03955, -0.01204, -0.01025)
ob_donut.lineart.crease_threshold = 0.0
_m = ob_donut.modifiers.new('Subdivision', 'SUBSURF')
_m.uv_smooth = 'PRESERVE_CORNERS'
_m.show_only_control_edges = False
_m = ob_donut.modifiers.new('Solidify', 'SOLIDIFY')
_m.nonmanifold_merge_threshold = 0.0003
ob_icing.parent = ob_donut
ob_icing.matrix_parent_inverse = Matrix(((1.0, -0.0, -0.0, -0.01132), (-0.0, 1.0, 0.0, 0.0003406), (-0.0, -0.0, 1.0, 0.006576), (-0.0, 0.0, -0.0, 1.0)))
ob_icing.location = (0.01132, -0.0003406, -0.006576)
ob_icing.lineart.crease_threshold = 0.0
_m = ob_icing.modifiers.new('Solidify', 'SOLIDIFY')
_m.offset = 0.2333
_m.nonmanifold_merge_threshold = 0.0003
_m = ob_icing.modifiers.new('Subdivision', 'SUBSURF')
_m.uv_smooth = 'PRESERVE_CORNERS'
_m.show_only_control_edges = False
_m = ob_icing.modifiers.new('Subdivision.001', 'SUBSURF')
_m.uv_smooth = 'PRESERVE_CORNERS'
_m.show_only_control_edges = False
ob_plane.location = (0.03928, -0.06453, -0.01782)
ob_plane.lineart.crease_threshold = 0.0
ob_light.location = (1.352, 0.688, 0.2796)
ob_light.rotation_euler = (0.6503, 0.05522, 1.866)
ob_light.lock_rotations_4d = False
ob_light.empty_display_type = 'ARROWS'
ob_light.color = (0.0, 0.0, 0.0, 0.0)
ob_light.lineart.crease_threshold = 0.0
ob_camera.location = (8.795, -5.196, 3.296)
ob_camera.rotation_euler = (1.109, 0.0, 0.8149)
ob_camera.lock_rotations_4d = False
ob_camera.empty_display_type = 'ARROWS'
ob_camera.color = (0.0, 0.0, 0.0, 0.0)
ob_camera.display_type = 'WIRE'
ob_camera.lineart.crease_threshold = 0.0
ob_donut_001.location = (0.1024, 0.1315, -0.06685)
ob_donut_001.lineart.crease_threshold = 0.0
_m = ob_donut_001.modifiers.new('Subdivision', 'SUBSURF')
_m.uv_smooth = 'PRESERVE_CORNERS'
_m.show_only_control_edges = False
_m = ob_donut_001.modifiers.new('Solidify', 'SOLIDIFY')
_m.nonmanifold_merge_threshold = 0.0003
ob_icing_001.location = (0.1024, 0.1315, -0.06685)
ob_icing_001.lineart.crease_threshold = 0.0
_m = ob_icing_001.modifiers.new('Solidify', 'SOLIDIFY')
_m.offset = 0.2333
_m.nonmanifold_merge_threshold = 0.0003
_m = ob_icing_001.modifiers.new('Subdivision', 'SUBSURF')
_m.uv_smooth = 'PRESERVE_CORNERS'
_m.show_only_control_edges = False
_m = ob_icing_001.modifiers.new('Subdivision.001', 'SUBSURF')
_m.uv_smooth = 'PRESERVE_CORNERS'
_m.show_only_control_edges = False

# ---- collection membership
scene.collection.objects.link(ob_donut)
scene.collection.objects.link(ob_icing)
scene.collection.objects.link(ob_plane)
col_collection.objects.link(ob_light)
col_collection.objects.link(ob_camera)
col_archive.objects.link(ob_donut_001)
col_archive.objects.link(ob_icing_001)
def _layer_coll(name, lc=None):
    lc = lc or bpy.context.view_layer.layer_collection
    for c in lc.children:
        if c.name == name: return c
        r = _layer_coll(name, c)
        if r: return r
_layer_coll('archive').exclude = True

# ---- scene / render settings (as saved in the file)
scene.camera = ob_camera
scene.frame_start = 1; scene.frame_end = 250; scene.frame_set(1)
scene.render.engine = 'BLENDER_EEVEE_NEXT'
scene.cycles.use_denoising = False
scene.cycles.samples = 128
scene.cycles.sampling_pattern = 'TABULATED_SOBOL'
scene.cycles.use_adaptive_sampling = False
scene.cycles.use_light_tree = False
scene.view_settings.view_transform = 'Filmic'
bpy.context.view_layer.update()
